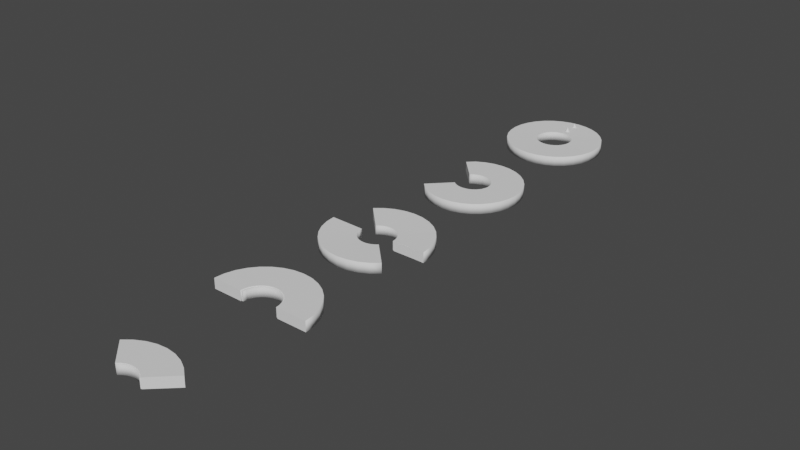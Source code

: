 # Source: Game_Objects.blend  (saved by Blender 3.2.14; exported with 4.5.12 LTS)
import bpy
from mathutils import Matrix  # noqa: F401  (used for matrix-valued properties, if any)

bpy.ops.wm.read_factory_settings(use_empty=True)
scene = bpy.context.scene
scene.name = 'Scene'

# ---- collections
col_collection = bpy.data.collections.new('Collection'); scene.collection.children.link(col_collection)

# ---- world
world_world = bpy.data.worlds.new('World'); scene.world = world_world
world_world.use_nodes = True; world_world.node_tree.nodes.clear()
_N = world_world.node_tree.nodes; _L = world_world.node_tree.links
n0 = _N.new('ShaderNodeOutputWorld'); n0.name = 'World Output'; n0.location = (300, 300)
n1 = _N.new('ShaderNodeBackground'); n1.name = 'Background'; n1.location = (10, 300)
n1.inputs[0].default_value = (0.05088, 0.05088, 0.05088, 1.0)
_L.new(n1.outputs[0], n0.inputs[0])
n0.is_active_output = True
world_world.color = (0.05088, 0.05088, 0.05088)
world_world.use_sun_shadow = False
world_world.sun_shadow_jitter_overblur = 0.0

# ---- meshes
me_cone_001 = bpy.data.meshes.new('Cone.001')
me_cone_001.from_pydata([(-1.151e-07, 4.674, -0.001046), (0.1951, 4.655, -0.001046), (0.3827, 4.598, -0.001046), (0.5556, 4.505, -0.001046), (0.7071, 4.381, -0.001046), (0.8315, 4.229, -0.001046), (0.9239, 4.056, -0.001046), (0.9808, 3.869, -0.001046), (1.0, 3.674, -0.001046), (0.9808, 3.479, -0.001046), (0.9239, 3.291, -0.001046), (0.8315, 3.118, -0.001046), (0.7071, 2.967, -0.001046), (0.5556, 2.842, -0.001046), (0.3827, 2.75, -0.001046), (0.1951, 2.693, -0.001046), (-4.41e-07, 2.674, -0.001046), (-0.1951, 2.693, -0.001046), (-0.3827, 2.75, -0.001046), (-0.5556, 2.842, -0.001046), (-0.7071, 2.967, -0.001046), (-0.8315, 3.118, -0.001046), (-0.9239, 3.291, -0.001046), (-0.9808, 3.479, -0.001046), (-1.0, 3.674, -0.001046), (-0.9808, 3.869, -0.001046), (-0.9239, 4.056, -0.001046), (-0.8315, 4.229, -0.001046), (-0.7071, 4.381, -0.001046), (-0.5556, 4.505, -0.001046), (-0.3827, 4.598, -0.001046), (-0.1951, 4.655, -0.001046), (-1.151e-07, 3.674, 1.999)], [], [(0, 32, 1), (1, 32, 2), (2, 32, 3), (3, 32, 4), (4, 32, 5), (5, 32, 6), (6, 32, 7), (7, 32, 8), (8, 32, 9), (9, 32, 10), (10, 32, 11), (11, 32, 12), (12, 32, 13), (13, 32, 14), (14, 32, 15), (15, 32, 16), (16, 32, 17), (17, 32, 18), (18, 32, 19), (19, 32, 20), (20, 32, 21), (21, 32, 22), (22, 32, 23), (23, 32, 24), (24, 32, 25), (25, 32, 26), (26, 32, 27), (27, 32, 28), (28, 32, 29), (29, 32, 30), (0, 1, 2, 3, 4, 5, 6, 7, 8, 9, 10, 11, 12, 13, 14, 15, 16, 17, 18, 19, 20, 21, 22, 23, 24, 25, 26, 27, 28, 29, 30, 31), (30, 32, 31), (31, 32, 0)])
_uv = me_cone_001.uv_layers.new(name='UVMap')
_uv.uv.foreach_set('vector', [0.25, 0.49, 0.25, 0.25, 0.2968, 0.4854, 0.2968, 0.4854, 0.25, 0.25, 0.3418, 0.4717, 0.3418, 0.4717, 0.25, 0.25, 0.3833, 0.4496, 0.3833, 0.4496, 0.25, 0.25, 0.4197, 0.4197, 0.4197, 0.4197, 0.25, 0.25, 0.4496, 0.3833, 0.4496, 0.3833, 0.25, 0.25, 0.4717, 0.3418, 0.4717, 0.3418, 0.25, 0.25, 0.4854, 0.2968, 0.4854, 0.2968, 0.25, 0.25, 0.49, 0.25, 0.49, 0.25, 0.25, 0.25, 0.4854, 0.2032, 0.4854, 0.2032, 0.25, 0.25, 0.4717, 0.1582, 0.4717, 0.1582, 0.25, 0.25, 0.4496, 0.1167, 0.4496, 0.1167, 0.25, 0.25, 0.4197, 0.08029, 0.4197, 0.08029, 0.25, 0.25, 0.3833, 0.05045, 0.3833, 0.05045, 0.25, 0.25, 0.3418, 0.02827, 0.3418, 0.02827, 0.25, 0.25, 0.2968, 0.01461, 0.2968, 0.01461, 0.25, 0.25, 0.25, 0.01, 0.25, 0.01, 0.25, 0.25, 0.2032, 0.01461, 0.2032, 0.01461, 0.25, 0.25, 0.1582, 0.02827, 0.1582, 0.02827, 0.25, 0.25, 0.1167, 0.05045, 0.1167, 0.05045, 0.25, 0.25, 0.08029, 0.08029, 0.08029, 0.08029, 0.25, 0.25, 0.05045, 0.1167, 0.05045, 0.1167, 0.25, 0.25, 0.02827, 0.1582, 0.02827, 0.1582, 0.25, 0.25, 0.01461, 0.2032, 0.01461, 0.2032, 0.25, 0.25, 0.01, 0.25, 0.01, 0.25, 0.25, 0.25, 0.01461, 0.2968, 0.01461, 0.2968, 0.25, 0.25, 0.02827, 0.3418, 0.02827, 0.3418, 0.25, 0.25, 0.05045, 0.3833, 0.05045, 0.3833, 0.25, 0.25, 0.08029, 0.4197, 0.08029, 0.4197, 0.25, 0.25, 0.1167, 0.4496, 0.1167, 0.4496, 0.25, 0.25, 0.1582, 0.4717, 0.75, 0.49, 0.7968, 0.4854, 0.8418, 0.4717, 0.8833, 0.4496, 0.9197, 0.4197, 0.9496, 0.3833, 0.9717, 0.3418, 0.9854, 0.2968, 0.99, 0.25, 0.9854, 0.2032, 0.9717, 0.1582, 0.9496, 0.1167, 0.9197, 0.08029, 0.8833, 0.05045, 0.8418, 0.02827, 0.7968, 0.01461, 0.75, 0.01, 0.7032, 0.01461, 0.6582, 0.02827, 0.6167, 0.05045, 0.5803, 0.08029, 0.5504, 0.1167, 0.5283, 0.1582, 0.5146, 0.2032, 0.51, 0.25, 0.5146, 0.2968, 0.5283, 0.3418, 0.5504, 0.3833, 0.5803, 0.4197, 0.6167, 0.4496, 0.6582, 0.4717, 0.7032, 0.4854, 0.1582, 0.4717, 0.25, 0.25, 0.2032, 0.4854, 0.2032, 0.4854, 0.25, 0.25, 0.25, 0.49])
me_cone_001.use_remesh_fix_poles = True
me_cone_001.use_remesh_preserve_attributes = False
me_cone_001.use_mirror_vertex_groups = False
me_cone_001.update()
me_cone = bpy.data.meshes.new('Cone')
me_cone.from_pydata([(-1.151e-07, 6.674, -0.001046), (0.1951, 6.655, -0.001046), (0.3827, 6.598, -0.001046), (0.5556, 6.505, -0.001046), (0.7071, 6.381, -0.001046), (0.8315, 6.229, -0.001046), (0.9239, 6.056, -0.001046), (0.9808, 5.869, -0.001046), (1.0, 5.674, -0.001046), (0.9808, 5.479, -0.001046), (0.9239, 5.291, -0.001046), (0.8315, 5.118, -0.001046), (0.7071, 4.967, -0.001046), (0.5556, 4.842, -0.001046), (0.3827, 4.75, -0.001046), (0.1951, 4.693, -0.001046), (-4.41e-07, 4.674, -0.001046), (-0.1951, 4.693, -0.001046), (-0.3827, 4.75, -0.001046), (-0.5556, 4.842, -0.001046), (-0.7071, 4.967, -0.001046), (-0.8315, 5.118, -0.001046), (-0.9239, 5.291, -0.001046), (-0.9808, 5.479, -0.001046), (-1.0, 5.674, -0.001046), (-0.9808, 5.869, -0.001046), (-0.9239, 6.056, -0.001046), (-0.8315, 6.229, -0.001046), (-0.7071, 6.381, -0.001046), (-0.5556, 6.505, -0.001046), (-0.3827, 6.598, -0.001046), (-0.1951, 6.655, -0.001046), (-1.151e-07, 5.674, 1.999)], [], [(0, 32, 1), (1, 32, 2), (2, 32, 3), (3, 32, 4), (4, 32, 5), (5, 32, 6), (6, 32, 7), (7, 32, 8), (8, 32, 9), (9, 32, 10), (10, 32, 11), (11, 32, 12), (12, 32, 13), (13, 32, 14), (14, 32, 15), (15, 32, 16), (16, 32, 17), (17, 32, 18), (18, 32, 19), (19, 32, 20), (20, 32, 21), (21, 32, 22), (22, 32, 23), (23, 32, 24), (24, 32, 25), (25, 32, 26), (26, 32, 27), (27, 32, 28), (28, 32, 29), (29, 32, 30), (0, 1, 2, 3, 4, 5, 6, 7, 8, 9, 10, 11, 12, 13, 14, 15, 16, 17, 18, 19, 20, 21, 22, 23, 24, 25, 26, 27, 28, 29, 30, 31), (30, 32, 31), (31, 32, 0)])
_uv = me_cone.uv_layers.new(name='UVMap')
_uv.uv.foreach_set('vector', [0.25, 0.49, 0.25, 0.25, 0.2968, 0.4854, 0.2968, 0.4854, 0.25, 0.25, 0.3418, 0.4717, 0.3418, 0.4717, 0.25, 0.25, 0.3833, 0.4496, 0.3833, 0.4496, 0.25, 0.25, 0.4197, 0.4197, 0.4197, 0.4197, 0.25, 0.25, 0.4496, 0.3833, 0.4496, 0.3833, 0.25, 0.25, 0.4717, 0.3418, 0.4717, 0.3418, 0.25, 0.25, 0.4854, 0.2968, 0.4854, 0.2968, 0.25, 0.25, 0.49, 0.25, 0.49, 0.25, 0.25, 0.25, 0.4854, 0.2032, 0.4854, 0.2032, 0.25, 0.25, 0.4717, 0.1582, 0.4717, 0.1582, 0.25, 0.25, 0.4496, 0.1167, 0.4496, 0.1167, 0.25, 0.25, 0.4197, 0.08029, 0.4197, 0.08029, 0.25, 0.25, 0.3833, 0.05045, 0.3833, 0.05045, 0.25, 0.25, 0.3418, 0.02827, 0.3418, 0.02827, 0.25, 0.25, 0.2968, 0.01461, 0.2968, 0.01461, 0.25, 0.25, 0.25, 0.01, 0.25, 0.01, 0.25, 0.25, 0.2032, 0.01461, 0.2032, 0.01461, 0.25, 0.25, 0.1582, 0.02827, 0.1582, 0.02827, 0.25, 0.25, 0.1167, 0.05045, 0.1167, 0.05045, 0.25, 0.25, 0.08029, 0.08029, 0.08029, 0.08029, 0.25, 0.25, 0.05045, 0.1167, 0.05045, 0.1167, 0.25, 0.25, 0.02827, 0.1582, 0.02827, 0.1582, 0.25, 0.25, 0.01461, 0.2032, 0.01461, 0.2032, 0.25, 0.25, 0.01, 0.25, 0.01, 0.25, 0.25, 0.25, 0.01461, 0.2968, 0.01461, 0.2968, 0.25, 0.25, 0.02827, 0.3418, 0.02827, 0.3418, 0.25, 0.25, 0.05045, 0.3833, 0.05045, 0.3833, 0.25, 0.25, 0.08029, 0.4197, 0.08029, 0.4197, 0.25, 0.25, 0.1167, 0.4496, 0.1167, 0.4496, 0.25, 0.25, 0.1582, 0.4717, 0.75, 0.49, 0.7968, 0.4854, 0.8418, 0.4717, 0.8833, 0.4496, 0.9197, 0.4197, 0.9496, 0.3833, 0.9717, 0.3418, 0.9854, 0.2968, 0.99, 0.25, 0.9854, 0.2032, 0.9717, 0.1582, 0.9496, 0.1167, 0.9197, 0.08029, 0.8833, 0.05045, 0.8418, 0.02827, 0.7968, 0.01461, 0.75, 0.01, 0.7032, 0.01461, 0.6582, 0.02827, 0.6167, 0.05045, 0.5803, 0.08029, 0.5504, 0.1167, 0.5283, 0.1582, 0.5146, 0.2032, 0.51, 0.25, 0.5146, 0.2968, 0.5283, 0.3418, 0.5504, 0.3833, 0.5803, 0.4197, 0.6167, 0.4496, 0.6582, 0.4717, 0.7032, 0.4854, 0.1582, 0.4717, 0.25, 0.25, 0.2032, 0.4854, 0.2032, 0.4854, 0.25, 0.25, 0.25, 0.49])
me_cone.use_remesh_fix_poles = True
me_cone.use_remesh_preserve_attributes = False
me_cone.use_mirror_vertex_groups = False
me_cone.update()
me_circle_002 = bpy.data.meshes.new('Circle.002')
me_circle_002.from_pydata([(0.2821, 0.2834, 0.2), (-0.003188, 0.3997, 0.2), (0.1951, 0.9808, 0.2), (0.3827, 0.9239, 0.2), (0.5556, 0.8315, 0.2), (0.7071, 0.7071, 0.2), (0.8315, 0.5556, 0.2), (0.9239, 0.3827, 0.2), (0.9808, 0.1951, 0.2), (1.0, 9.537e-07, 0.2), (0.9808, -0.1951, 0.2), (0.9239, -0.3827, 0.2), (0.8315, -0.5556, 0.2), (0.7071, -0.7071, 0.2), (0.5556, -0.8315, 0.2), (0.3827, -0.9239, 0.2), (0.1951, -0.9808, 0.2), (3.258e-07, -1.0, 0.2), (-0.1951, -0.9808, 0.2), (-0.3827, -0.9239, 0.2), (-0.5556, -0.8315, 0.2), (-0.7087, 0.7051, 0.0), (-0.7071, -0.7071, 0.2028), (-0.7071, 0.7071, 0.2), (-0.5556, 0.8315, 0.2), (-0.3827, 0.9239, 0.2), (-0.1951, 0.9808, 0.2), (0.0, 1.0, 0.2), (0.1951, 0.9808, 0.0), (0.3827, 0.9239, 0.0), (0.5556, 0.8315, 0.0), (0.7071, 0.7071, 0.0), (0.8315, 0.5556, 0.0), (0.9239, 0.3827, 0.0), (0.9808, 0.1951, 0.0), (1.0, 9.656e-07, 0.0), (0.9808, -0.1951, 0.0), (0.9239, -0.3827, 0.0), (0.8315, -0.5556, 0.0), (0.7071, -0.7071, 0.0), (0.5556, -0.8315, 0.0), (0.3827, -0.9239, 0.0), (0.1951, -0.9808, 0.0), (3.258e-07, -1.0, 0.0), (-0.1951, -0.9808, 0.0), (-0.3827, -0.9239, 0.0), (-0.5556, -0.8315, 0.0), (-0.7071, -0.7071, 0.0), (-0.5556, 0.8315, 0.0), (-0.3827, 0.9239, 0.0), (-0.1951, 0.9808, 0.0), (0.0, 1.0, 0.0), (0.07804, 0.3923, 0.2), (0.1531, 0.3696, 0.2), (0.2222, 0.3326, 0.2), (0.3326, 0.2222, 0.2), (0.3696, 0.1531, 0.2), (0.3923, 0.07804, 0.2), (0.4, 3.874e-07, 0.2), (0.3923, -0.07804, 0.2), (0.3696, -0.1531, 0.2), (0.3326, -0.2222, 0.2), (0.2828, -0.2828, 0.2), (0.2222, -0.3326, 0.2), (0.1531, -0.3696, 0.2), (0.07804, -0.3923, 0.2), (1.303e-07, -0.4, 0.2), (-0.07804, -0.3923, 0.2), (-0.1531, -0.3696, 0.2), (-0.2222, -0.3326, 0.2), (-0.2828, 0.2828, 0.2), (-0.2222, 0.3326, 0.2), (-0.1531, 0.3696, 0.2), (-0.07804, 0.3923, 0.2), (0.07804, 0.3923, 0.0), (0.1531, 0.3696, 0.0), (0.2222, 0.3326, 0.0), (0.2828, 0.2828, 0.0), (0.3326, 0.2222, 0.0), (0.3696, 0.1531, 0.0), (0.3923, 0.07804, 0.0), (0.4, 3.862e-07, 0.0), (0.3923, -0.07804, 0.0), (0.3696, -0.1531, 0.0), (0.3326, -0.2222, 0.0), (0.2828, -0.2828, 0.0), (0.2222, -0.3326, 0.0), (0.1531, -0.3696, 0.0), (0.07804, -0.3923, 0.0), (1.303e-07, -0.4, 0.0), (-0.07804, -0.3923, 0.0), (-0.1531, -0.3696, 0.0), (-0.2222, -0.3326, 0.0), (-0.2828, 0.2828, 0.0), (-0.2222, 0.3326, 0.0), (-0.1531, 0.3696, 0.0), (-0.07804, 0.3923, 0.0), (0.0, 0.4, 0.0), (-0.2779, -0.2874, 0.2), (-0.2779, -0.2874, 0.0)], [], [(38, 12, 13, 39), (39, 13, 14, 40), (40, 14, 15, 41), (51, 27, 2, 28), (41, 15, 16, 42), (28, 2, 3, 29), (21, 23, 24, 48), (42, 16, 17, 43), (29, 3, 4, 30), (48, 24, 25, 49), (43, 17, 18, 44), (30, 4, 5, 31), (49, 25, 26, 50), (44, 18, 19, 45), (31, 5, 6, 32), (50, 26, 27, 51), (45, 19, 20, 46), (32, 6, 7, 33), (33, 7, 8, 34), (34, 8, 9, 35), (35, 9, 10, 36), (36, 10, 11, 37), (37, 11, 12, 38), (70, 23, 21, 93), (70, 71, 72, 73, 1, 27, 26, 25, 24, 23), (71, 70, 93, 94), (72, 71, 94, 95), (73, 72, 95, 96), (5, 4, 3, 2, 27, 1, 52, 53, 54, 0), (0, 55, 56, 57, 58, 9, 8, 7, 6, 5), (13, 12, 11, 10, 9, 58, 59, 60, 61, 62), (62, 63, 64, 65, 66, 17, 16, 15, 14, 13), (1, 73, 96, 97), (74, 52, 1, 97), (75, 53, 52, 74), (76, 54, 53, 75), (76, 77, 0, 54), (78, 55, 0, 77), (79, 56, 55, 78), (80, 57, 56, 79), (81, 58, 57, 80), (82, 59, 58, 81), (83, 60, 59, 82), (84, 61, 60, 83), (85, 62, 61, 84), (86, 63, 62, 85), (87, 64, 63, 86), (88, 65, 64, 87), (89, 66, 65, 88), (22, 47, 46, 20), (67, 66, 89, 90), (91, 68, 67, 90), (91, 92, 69, 68), (69, 92, 99, 98), (47, 22, 98, 99), (66, 67, 68, 69, 98, 22, 20, 19, 18, 17), (44, 45, 46, 47, 99, 92, 91, 90, 89, 43), (40, 41, 42, 43, 89, 88, 87, 86, 85, 39), (81, 35, 36, 37, 38, 39, 85, 84, 83, 82), (81, 80, 79, 78, 77, 31, 32, 33, 34, 35), (28, 29, 30, 31, 77, 76, 75, 74, 97, 51), (93, 21, 48, 49, 50, 51, 97, 96, 95, 94)])
me_circle_002.polygons.foreach_set('use_smooth', [1, 1, 1, 1, 1, 1, 1, 1, 1, 1, 1, 1, 1, 1, 1, 1, 1, 1, 1, 1, 1, 1, 1, 0, 0, 1, 1, 1, 0, 0, 0, 0, 1, 1, 1, 1, 1, 1, 1, 1, 1, 1, 1, 1, 1, 1, 1, 1, 1, 1, 1, 1, 1, 1, 0, 0, 0, 0, 0, 0, 0, 0])
_uv = me_circle_002.uv_layers.new(name='UVMap')
_uv.uv.foreach_set('vector', [0.0, 0.0, 0.0, 0.0, 0.0, 0.0, 0.0, 0.0, 0.0, 0.0, 0.0, 0.0, 0.0, 0.0, 0.0, 0.0, 0.0, 0.0, 0.0, 0.0, 0.0, 0.0, 0.0, 0.0, 0.0, 0.0, 0.0, 0.0, 0.0, 0.0, 0.0, 0.0, 0.0, 0.0, 0.0, 0.0, 0.0, 0.0, 0.0, 0.0, 0.0, 0.0, 0.0, 0.0, 0.0, 0.0, 0.0, 0.0, 0.0, 0.0, 0.0, 0.0, 0.0, 0.0, 0.0, 0.0, 0.0, 0.0, 0.0, 0.0, 0.0, 0.0, 0.0, 0.0, 0.0, 0.0, 0.0, 0.0, 0.0, 0.0, 0.0, 0.0, 0.0, 0.0, 0.0, 0.0, 0.0, 0.0, 0.0, 0.0, 0.0, 0.0, 0.0, 0.0, 0.0, 0.0, 0.0, 0.0, 0.0, 0.0, 0.0, 0.0, 0.0, 0.0, 0.0, 0.0, 0.0, 0.0, 0.0, 0.0, 0.0, 0.0, 0.0, 0.0, 0.0, 0.0, 0.0, 0.0, 0.0, 0.0, 0.0, 0.0, 0.0, 0.0, 0.0, 0.0, 0.0, 0.0, 0.0, 0.0, 0.0, 0.0, 0.0, 0.0, 0.0, 0.0, 0.0, 0.0, 0.0, 0.0, 0.0, 0.0, 0.0, 0.0, 0.0, 0.0, 0.0, 0.0, 0.0, 0.0, 0.0, 0.0, 0.0, 0.0, 0.0, 0.0, 0.0, 0.0, 0.0, 0.0, 0.0, 0.0, 0.0, 0.0, 0.0, 0.0, 0.0, 0.0, 0.0, 0.0, 0.0, 0.0, 0.0, 0.0, 0.0, 0.0, 0.0, 0.0, 0.0, 0.0, 0.0, 0.0, 0.0, 0.0, 0.0, 0.0, 0.0, 0.0, 0.0, 0.0, 0.0, 0.0, 0.0, 0.0, 0.0, 0.0, 0.0, 0.0, 0.0, 0.0, 0.0, 0.0, 0.0, 0.0, 0.0, 0.0, 0.0, 0.0, 0.0, 0.0, 0.0, 0.0, 0.0, 0.0, 0.0, 0.0, 0.0, 0.0, 0.0, 0.0, 0.0, 0.0, 0.0, 0.0, 0.0, 0.0, 0.0, 0.0, 0.0, 0.0, 0.0, 0.0, 0.0, 0.0, 0.0, 0.0, 0.0, 0.0, 0.0, 0.0, 0.0, 0.0, 0.0, 0.0, 0.0, 0.0, 0.0, 0.0, 0.0, 0.0, 0.0, 0.0, 0.0, 0.0, 0.0, 0.0, 0.0, 0.0, 0.0, 0.0, 0.0, 0.0, 0.0, 0.0, 0.0, 0.0, 0.0, 0.0, 0.0, 0.0, 0.0, 0.0, 0.0, 0.0, 0.0, 0.0, 0.0, 0.0, 0.0, 0.0, 0.0, 0.0, 0.0, 0.0, 0.0, 0.0, 0.0, 0.0, 0.0, 0.0, 0.0, 0.0, 0.0, 0.0, 0.0, 0.0, 0.0, 0.0, 0.0, 0.0, 0.0, 0.0, 0.0, 0.0, 0.0, 0.0, 0.0, 0.0, 0.0, 0.0, 0.0, 0.0, 0.0, 0.0, 0.0, 0.0, 0.0, 0.0, 0.0, 0.0, 0.0, 0.0, 0.0, 0.0, 0.0, 0.0, 0.0, 0.0, 0.0, 0.0, 0.0, 0.0, 0.0, 0.0, 0.0, 0.0, 0.0, 0.0, 0.0, 0.0, 0.0, 0.0, 0.0, 0.0, 0.0, 0.0, 0.0, 0.0, 0.0, 0.0, 0.0, 0.0, 0.0, 0.0, 0.0, 0.0, 0.0, 0.0, 0.0, 0.0, 0.0, 0.0, 0.0, 0.0, 0.0, 0.0, 0.0, 0.0, 0.0, 0.0, 0.0, 0.0, 0.0, 0.0, 0.0, 0.0, 0.0, 0.0, 0.0, 0.0, 0.0, 0.0, 0.0, 0.0, 0.0, 0.0, 0.0, 0.0, 0.0, 0.0, 0.0, 0.0, 0.0, 0.0, 0.0, 0.0, 0.0, 0.0, 0.0, 0.0, 0.0, 0.0, 0.0, 0.0, 0.0, 0.0, 0.0, 0.0, 0.0, 0.0, 0.0, 0.0, 0.0, 0.0, 0.0, 0.0, 0.0, 0.0, 0.0, 0.0, 0.0, 0.0, 0.0, 0.0, 0.0, 0.0, 0.0, 0.0, 0.0, 0.0, 0.0, 0.0, 0.0, 0.0, 0.0, 0.0, 0.0, 0.0, 0.0, 0.0, 0.0, 0.0, 0.0, 0.0, 0.0, 0.0, 0.0, 0.0, 0.0, 0.0, 0.0, 0.0, 0.0, 0.0, 0.0, 0.0, 0.0, 0.0, 0.0, 0.0, 0.0, 0.0, 0.0, 0.0, 0.0, 0.0, 0.0, 0.0, 0.0, 0.0, 0.0, 0.0, 0.0, 0.0, 0.0, 0.0, 0.0, 0.0, 0.0, 0.0, 0.0, 0.0, 0.0, 0.0, 0.0, 0.0, 0.0, 0.0, 0.0, 0.0, 0.0, 0.0, 0.0, 0.0, 0.0, 0.0, 0.0, 0.0, 0.0, 0.0, 0.0, 0.0, 0.0, 0.0, 0.0, 0.0, 0.0, 0.0, 0.0, 0.0, 0.0, 0.0, 0.0, 0.0, 0.0, 0.0, 0.0, 0.0, 0.0, 0.0, 0.0, 0.0, 0.0, 0.0, 0.0, 0.0, 0.0, 0.0, 0.0, 0.0, 0.0, 0.0, 0.0, 0.0, 0.0, 0.0, 0.0, 0.0, 0.0, 0.0, 0.0, 0.0, 0.0, 0.0, 0.0, 0.0, 0.0, 0.0, 0.0, 0.0, 0.0, 0.0, 0.0, 0.0, 0.0, 0.0, 0.0, 0.0, 0.0, 0.0, 0.0, 0.0, 0.0, 0.0, 0.0, 0.0, 0.0, 0.0, 0.0, 0.0, 0.0, 0.0, 0.0, 0.0, 0.0, 0.0, 0.0, 0.0, 0.0, 0.0, 0.0, 0.0, 0.0, 0.0, 0.0, 0.0, 0.0, 0.0, 0.0, 0.0, 0.0, 0.0, 0.0, 0.0, 0.0, 0.0, 0.0, 0.0, 0.0, 0.0, 0.0, 0.0, 0.0, 0.0, 0.0, 0.0, 0.0, 0.0, 0.0, 0.0, 0.0, 0.0, 0.0, 0.0, 0.0, 0.0, 0.0, 0.0, 0.0, 0.0, 0.0, 0.0, 0.0, 0.0, 0.0, 0.0, 0.0, 0.0, 0.0, 0.0, 0.0, 0.0, 0.0, 0.0, 0.0, 0.0, 0.0, 0.0, 0.0, 0.0, 0.0, 0.0, 0.0, 0.0, 0.0, 0.0, 0.0, 0.0, 0.0, 0.0])
me_circle_002.use_remesh_fix_poles = True
me_circle_002.use_remesh_preserve_attributes = False
me_circle_002.use_mirror_vertex_groups = False
me_circle_002.update()
me_circle_004 = bpy.data.meshes.new('Circle.004')
me_circle_004.from_pydata([(0.0, 0.4, 0.0), (-0.07804, 0.3923, 0.0), (-0.1531, 0.3696, 0.0), (-0.2222, 0.3326, 0.0), (-0.2828, 0.2828, 0.0), (-0.3326, 0.2222, 0.0), (-0.3696, 0.1531, 0.0), (-0.3923, 0.07804, 0.0), (-0.4, 3.02e-08, 0.0), (0.4, 3.862e-07, 0.0), (0.3923, 0.07804, 0.0), (0.3696, 0.1531, 0.0), (0.3326, 0.2222, 0.0), (0.2828, 0.2828, 0.0), (0.2222, 0.3326, 0.0), (0.1531, 0.3696, 0.0), (0.07804, 0.3923, 0.0), (0.0, 0.4, 0.2), (-0.07804, 0.3923, 0.2), (-0.1531, 0.3696, 0.2), (-0.2222, 0.3326, 0.2), (-0.2828, 0.2828, 0.2), (-0.3326, 0.2222, 0.2), (-0.3696, 0.1531, 0.2), (-0.3923, 0.07804, 0.2), (-0.4, 2.98e-08, 0.2), (0.4, 3.874e-07, 0.2), (0.3923, 0.07804, 0.2), (0.3696, 0.1531, 0.2), (0.3326, 0.2222, 0.2), (0.2828, 0.2828, 0.2), (0.2222, 0.3326, 0.2), (0.1531, 0.3696, 0.2), (0.07804, 0.3923, 0.2), (0.0, 1.0, 0.0), (-0.1951, 0.9808, 0.0), (-0.3827, 0.9239, 0.0), (-0.5556, 0.8315, 0.0), (-0.7071, 0.7071, 0.0), (-0.8315, 0.5556, 0.0), (-0.9239, 0.3827, 0.0), (-0.9808, 0.1951, 0.0), (-1.0, 7.55e-08, 0.0), (1.0, 9.656e-07, 0.0), (0.9808, 0.1951, 0.0), (0.9239, 0.3827, 0.0), (0.8315, 0.5556, 0.0), (0.7071, 0.7071, 0.0), (0.5556, 0.8315, 0.0), (0.3827, 0.9239, 0.0), (0.1951, 0.9808, 0.0), (0.0, 1.0, 0.2), (-0.1951, 0.9808, 0.2), (-0.3827, 0.9239, 0.2), (-0.5556, 0.8315, 0.2), (-0.7071, 0.7071, 0.2), (-0.8315, 0.5556, 0.2), (-0.9239, 0.3827, 0.2), (-0.9808, 0.1951, 0.2), (-1.0, 8.941e-08, 0.2), (1.0, 9.537e-07, 0.2), (0.9808, 0.1951, 0.2), (0.9239, 0.3827, 0.2), (0.8315, 0.5556, 0.2), (0.7071, 0.7071, 0.2), (0.5556, 0.8315, 0.2), (0.3827, 0.9239, 0.2), (0.1951, 0.9808, 0.2), (-0.0085, 0.3992, 0.2), (0.2814, 0.284, 0.2)], [], [(8, 7, 24, 25), (10, 9, 26, 27), (11, 10, 27, 28), (12, 11, 28, 29), (1, 0, 17, 68, 18), (13, 12, 29, 30), (2, 1, 18, 19), (14, 13, 30, 69, 31), (3, 2, 19, 20), (15, 14, 31, 32), (4, 3, 20, 21), (16, 15, 32, 33), (5, 4, 21, 22), (0, 16, 33, 17), (6, 5, 22, 23), (7, 6, 23, 24), (42, 59, 58, 41), (44, 61, 60, 43), (45, 62, 61, 44), (46, 63, 62, 45), (35, 52, 51, 34), (47, 64, 63, 46), (36, 53, 52, 35), (48, 65, 64, 47), (37, 54, 53, 36), (49, 66, 65, 48), (38, 55, 54, 37), (50, 67, 66, 49), (39, 56, 55, 38), (34, 51, 67, 50), (40, 57, 56, 39), (41, 58, 57, 40), (35, 34, 50, 49, 48, 47, 46, 45, 44, 43, 9, 10, 11, 12, 13, 14, 15, 16, 0, 1, 2, 3, 4, 5, 6, 7, 8, 42, 41, 40, 39, 38, 37, 36), (52, 53, 54, 55, 21, 20, 19, 18, 68, 51), (68, 17, 33, 32, 31, 69, 64, 65, 66, 67, 51), (69, 30, 29, 28, 27, 26, 60, 61, 62, 63, 64), (55, 56, 57, 58, 59, 25, 24, 23, 22, 21), (8, 25, 59, 42), (9, 43, 60, 26)])
me_circle_004.polygons.foreach_set('use_smooth', [1, 1, 1, 1, 1, 1, 1, 1, 1, 1, 1, 1, 1, 1, 1, 1, 1, 1, 1, 1, 1, 1, 1, 1, 1, 1, 1, 1, 1, 1, 1, 1, 0, 0, 0, 0, 0, 0, 0])
_uv = me_circle_004.uv_layers.new(name='UVMap')
_uv.uv.foreach_set('vector', [0.0, 0.0, 0.0, 0.0, 0.0, 0.0, 0.0, 0.0, 0.0, 0.0, 0.0, 0.0, 0.0, 0.0, 0.0, 0.0, 0.0, 0.0, 0.0, 0.0, 0.0, 0.0, 0.0, 0.0, 0.0, 0.0, 0.0, 0.0, 0.0, 0.0, 0.0, 0.0, 0.0, 0.0, 0.0, 0.0, 0.0, 0.0, 0.0, 0.0, 0.0, 0.0, 0.0, 0.0, 0.0, 0.0, 0.0, 0.0, 0.0, 0.0, 0.0, 0.0, 0.0, 0.0, 0.0, 0.0, 0.0, 0.0, 0.0, 0.0, 0.0, 0.0, 0.0, 0.0, 0.0, 0.0, 0.0, 0.0, 0.0, 0.0, 0.0, 0.0, 0.0, 0.0, 0.0, 0.0, 0.0, 0.0, 0.0, 0.0, 0.0, 0.0, 0.0, 0.0, 0.0, 0.0, 0.0, 0.0, 0.0, 0.0, 0.0, 0.0, 0.0, 0.0, 0.0, 0.0, 0.0, 0.0, 0.0, 0.0, 0.0, 0.0, 0.0, 0.0, 0.0, 0.0, 0.0, 0.0, 0.0, 0.0, 0.0, 0.0, 0.0, 0.0, 0.0, 0.0, 0.0, 0.0, 0.0, 0.0, 0.0, 0.0, 0.0, 0.0, 0.0, 0.0, 0.0, 0.0, 0.0, 0.0, 0.0, 0.0, 0.0, 0.0, 0.0, 0.0, 0.0, 0.0, 0.0, 0.0, 0.0, 0.0, 0.0, 0.0, 0.0, 0.0, 0.0, 0.0, 0.0, 0.0, 0.0, 0.0, 0.0, 0.0, 0.0, 0.0, 0.0, 0.0, 0.0, 0.0, 0.0, 0.0, 0.0, 0.0, 0.0, 0.0, 0.0, 0.0, 0.0, 0.0, 0.0, 0.0, 0.0, 0.0, 0.0, 0.0, 0.0, 0.0, 0.0, 0.0, 0.0, 0.0, 0.0, 0.0, 0.0, 0.0, 0.0, 0.0, 0.0, 0.0, 0.0, 0.0, 0.0, 0.0, 0.0, 0.0, 0.0, 0.0, 0.0, 0.0, 0.0, 0.0, 0.0, 0.0, 0.0, 0.0, 0.0, 0.0, 0.0, 0.0, 0.0, 0.0, 0.0, 0.0, 0.0, 0.0, 0.0, 0.0, 0.0, 0.0, 0.0, 0.0, 0.0, 0.0, 0.0, 0.0, 0.0, 0.0, 0.0, 0.0, 0.0, 0.0, 0.0, 0.0, 0.0, 0.0, 0.0, 0.0, 0.0, 0.0, 0.0, 0.0, 0.0, 0.0, 0.0, 0.0, 0.0, 0.0, 0.0, 0.0, 0.0, 0.0, 0.0, 0.0, 0.0, 0.0, 0.0, 0.0, 0.0, 0.0, 0.0, 0.0, 0.0, 0.0, 0.0, 0.0, 0.0, 0.0, 0.0, 0.0, 0.0, 0.0, 0.0, 0.0, 0.0, 0.0, 0.0, 0.0, 0.0, 0.0, 0.0, 0.0, 0.0, 0.0, 0.0, 0.0, 0.0, 0.0, 0.0, 0.0, 0.0, 0.0, 0.0, 0.0, 0.0, 0.0, 0.0, 0.0, 0.0, 0.0, 0.0, 0.0, 0.0, 0.0, 0.0, 0.0, 0.0, 0.0, 0.0, 0.0, 0.0, 0.0, 0.0, 0.0, 0.0, 0.0, 0.0, 0.0, 0.0, 0.0, 0.0, 0.0, 0.0, 0.0, 0.0, 0.0, 0.0, 0.0, 0.0, 0.0, 0.0, 0.0, 0.0, 0.0, 0.0, 0.0, 0.0, 0.0, 0.0, 0.0, 0.0, 0.0, 0.0, 0.0, 0.0, 0.0, 0.0, 0.0, 0.0, 0.0, 0.0, 0.0, 0.0, 0.0, 0.0, 0.0, 0.0, 0.0, 0.0, 0.0, 0.0, 0.0, 0.0, 0.0, 0.0, 0.0, 0.0, 0.0, 0.0, 0.0, 0.0, 0.0, 0.0, 0.0, 0.0, 0.0, 0.0, 0.0, 0.0, 0.0, 0.0, 0.0, 0.0, 0.0, 0.0, 0.0, 0.0, 0.0, 0.0, 0.0, 0.0, 0.0, 0.0, 0.0, 0.0, 0.0, 0.0, 0.0, 0.0, 0.0, 0.0, 0.0, 0.0, 0.0, 0.0, 0.0, 0.0, 0.0, 0.0, 0.0, 0.0, 0.0, 0.0, 0.0, 0.0, 0.0, 0.0, 0.0, 0.0, 0.0, 0.0, 0.0, 0.0, 0.0, 0.0, 0.0, 0.0, 0.0])
me_circle_004.use_remesh_fix_poles = True
me_circle_004.use_remesh_preserve_attributes = False
me_circle_004.use_mirror_vertex_groups = False
me_circle_004.update()
me_circle_005 = bpy.data.meshes.new('Circle.005')
me_circle_005.from_pydata([(0.0, 0.4, 0.0), (-0.07804, 0.3923, 0.0), (-0.1531, 0.3696, 0.0), (-0.2222, 0.3326, 0.0), (-0.2828, 0.2828, 0.0), (0.2828, 0.2828, 0.0), (0.2222, 0.3326, 0.0), (0.1531, 0.3696, 0.0), (0.07804, 0.3923, 0.0), (0.0, 0.4, 0.2), (-0.07804, 0.3923, 0.2), (-0.1531, 0.3696, 0.2), (-0.2222, 0.3326, 0.2), (-0.2828, 0.2828, 0.2), (0.2828, 0.2828, 0.2), (0.2222, 0.3326, 0.2), (0.1531, 0.3696, 0.2), (0.07804, 0.3923, 0.2), (0.0, 1.0, 0.0), (-0.1951, 0.9808, 0.0), (-0.3827, 0.9239, 0.0), (-0.5556, 0.8315, 0.0), (-0.7071, 0.7071, 0.0), (0.7071, 0.7071, 0.0), (0.5556, 0.8315, 0.0), (0.3827, 0.9239, 0.0), (0.1951, 0.9808, 0.0), (0.0, 1.0, 0.2), (-0.1951, 0.9808, 0.2), (-0.3827, 0.9239, 0.2), (-0.5556, 0.8315, 0.2), (-0.7071, 0.7071, 0.2), (0.7071, 0.7071, 0.2), (0.5556, 0.8315, 0.2), (0.3827, 0.9239, 0.2), (0.1951, 0.9808, 0.2), (-0.0085, 0.3992, 0.2), (0.2814, 0.284, 0.2)], [], [(1, 0, 9, 36, 10), (2, 1, 10, 11), (6, 5, 14, 37, 15), (3, 2, 11, 12), (7, 6, 15, 16), (4, 3, 12, 13), (8, 7, 16, 17), (0, 8, 17, 9), (23, 32, 37, 5), (19, 28, 27, 18), (20, 29, 28, 19), (24, 33, 32, 23), (21, 30, 29, 20), (25, 34, 33, 24), (22, 31, 30, 21), (26, 35, 34, 25), (18, 27, 35, 26), (19, 18, 26, 25, 24, 23, 5, 6, 7, 8, 0, 1, 2, 3, 4, 22, 21, 20), (28, 29, 30, 31, 13, 12, 11, 10, 36, 27), (36, 9, 17, 16, 15, 37, 32, 33, 34, 35, 27), (4, 13, 31, 22)])
me_circle_005.polygons.foreach_set('use_smooth', [1, 1, 1, 1, 1, 1, 1, 1, 0, 1, 1, 1, 1, 1, 1, 1, 1, 0, 0, 0, 0])
_uv = me_circle_005.uv_layers.new(name='UVMap')
_uv.uv.foreach_set('vector', [0.0, 0.0, 0.0, 0.0, 0.0, 0.0, 0.0, 0.0, 0.0, 0.0, 0.0, 0.0, 0.0, 0.0, 0.0, 0.0, 0.0, 0.0, 0.0, 0.0, 0.0, 0.0, 0.0, 0.0, 0.0, 0.0, 0.0, 0.0, 0.0, 0.0, 0.0, 0.0, 0.0, 0.0, 0.0, 0.0, 0.0, 0.0, 0.0, 0.0, 0.0, 0.0, 0.0, 0.0, 0.0, 0.0, 0.0, 0.0, 0.0, 0.0, 0.0, 0.0, 0.0, 0.0, 0.0, 0.0, 0.0, 0.0, 0.0, 0.0, 0.0, 0.0, 0.0, 0.0, 0.0, 0.0, 0.0, 0.0, 0.0, 0.0, 0.0, 0.0, 0.0, 0.0, 0.0, 0.0, 0.0, 0.0, 0.0, 0.0, 0.0, 0.0, 0.0, 0.0, 0.0, 0.0, 0.0, 0.0, 0.0, 0.0, 0.0, 0.0, 0.0, 0.0, 0.0, 0.0, 0.0, 0.0, 0.0, 0.0, 0.0, 0.0, 0.0, 0.0, 0.0, 0.0, 0.0, 0.0, 0.0, 0.0, 0.0, 0.0, 0.0, 0.0, 0.0, 0.0, 0.0, 0.0, 0.0, 0.0, 0.0, 0.0, 0.0, 0.0, 0.0, 0.0, 0.0, 0.0, 0.0, 0.0, 0.0, 0.0, 0.0, 0.0, 0.0, 0.0, 0.0, 0.0, 0.0, 0.0, 0.0, 0.0, 0.0, 0.0, 0.0, 0.0, 0.0, 0.0, 0.0, 0.0, 0.0, 0.0, 0.0, 0.0, 0.0, 0.0, 0.0, 0.0, 0.0, 0.0, 0.0, 0.0, 0.0, 0.0, 0.0, 0.0, 0.0, 0.0, 0.0, 0.0, 0.0, 0.0, 0.0, 0.0, 0.0, 0.0, 0.0, 0.0, 0.0, 0.0, 0.0, 0.0, 0.0, 0.0, 0.0, 0.0, 0.0, 0.0, 0.0, 0.0, 0.0, 0.0, 0.0, 0.0, 0.0, 0.0, 0.0, 0.0, 0.0, 0.0, 0.0, 0.0, 0.0, 0.0, 0.0, 0.0, 0.0, 0.0, 0.0, 0.0, 0.0, 0.0, 0.0, 0.0, 0.0, 0.0, 0.0, 0.0, 0.0, 0.0, 0.0, 0.0, 0.0, 0.0, 0.0, 0.0])
me_circle_005.use_remesh_fix_poles = True
me_circle_005.use_remesh_preserve_attributes = False
me_circle_005.use_mirror_vertex_groups = False
me_circle_005.update()
me_circle = bpy.data.meshes.new('Circle')
me_circle.from_pydata([(0.0, 0.4, 0.0), (-0.07804, 0.3923, 0.0), (-0.1531, 0.3696, 0.0), (-0.2222, 0.3326, 0.0), (-0.2828, 0.2828, 0.0), (-0.3326, 0.2222, 0.0), (-0.3696, 0.1531, 0.0), (-0.3923, 0.07804, 0.0), (-0.4, 3.02e-08, 0.0), (-0.3923, -0.07804, 0.0), (-0.3696, -0.1531, 0.0), (-0.3326, -0.2222, 0.0), (-0.2828, -0.2828, 0.0), (-0.2222, -0.3326, 0.0), (-0.1531, -0.3696, 0.0), (-0.07804, -0.3923, 0.0), (1.303e-07, -0.4, 0.0), (0.07804, -0.3923, 0.0), (0.1531, -0.3696, 0.0), (0.2222, -0.3326, 0.0), (0.2828, -0.2828, 0.0), (0.3326, -0.2222, 0.0), (0.3696, -0.1531, 0.0), (0.3923, -0.07804, 0.0), (0.4, 3.862e-07, 0.0), (0.3923, 0.07804, 0.0), (0.3696, 0.1531, 0.0), (0.3326, 0.2222, 0.0), (0.2828, 0.2828, 0.0), (0.2222, 0.3326, 0.0), (0.1531, 0.3696, 0.0), (0.07804, 0.3923, 0.0), (0.0, 0.4, 0.2), (-0.07804, 0.3923, 0.2), (-0.1531, 0.3696, 0.2), (-0.2222, 0.3326, 0.2), (-0.2828, 0.2828, 0.2), (-0.3326, 0.2222, 0.2), (-0.3696, 0.1531, 0.2), (-0.3923, 0.07804, 0.2), (-0.4, 2.98e-08, 0.2), (-0.3923, -0.07804, 0.2), (-0.3696, -0.1531, 0.2), (-0.3326, -0.2222, 0.2), (-0.2828, -0.2828, 0.2), (-0.2222, -0.3326, 0.2), (-0.1531, -0.3696, 0.2), (-0.07804, -0.3923, 0.2), (1.303e-07, -0.4, 0.2), (0.07804, -0.3923, 0.2), (0.1531, -0.3696, 0.2), (0.2222, -0.3326, 0.2), (0.2828, -0.2828, 0.2), (0.3326, -0.2222, 0.2), (0.3696, -0.1531, 0.2), (0.3923, -0.07804, 0.2), (0.4, 3.874e-07, 0.2), (0.3923, 0.07804, 0.2), (0.3696, 0.1531, 0.2), (0.3326, 0.2222, 0.2), (0.2828, 0.2828, 0.2), (0.2222, 0.3326, 0.2), (0.1531, 0.3696, 0.2), (0.07804, 0.3923, 0.2), (0.0, 1.0, 0.0), (-0.1951, 0.9808, 0.0), (-0.3827, 0.9239, 0.0), (-0.5556, 0.8315, 0.0), (-0.7071, 0.7071, 0.0), (-0.8315, 0.5556, 0.0), (-0.9239, 0.3827, 0.0), (-0.9808, 0.1951, 0.0), (-1.0, 7.55e-08, 0.0), (-0.9808, -0.1951, 0.0), (-0.9239, -0.3827, 0.0), (-0.8315, -0.5556, 0.0), (-0.7071, -0.7071, 0.0), (-0.5556, -0.8315, 0.0), (-0.3827, -0.9239, 0.0), (-0.1951, -0.9808, 0.0), (3.258e-07, -1.0, 0.0), (0.1951, -0.9808, 0.0), (0.3827, -0.9239, 0.0), (0.5556, -0.8315, 0.0), (0.7071, -0.7071, 0.0), (0.8315, -0.5556, 0.0), (0.9239, -0.3827, 0.0), (0.9808, -0.1951, 0.0), (1.0, 9.656e-07, 0.0), (0.9808, 0.1951, 0.0), (0.9239, 0.3827, 0.0), (0.8315, 0.5556, 0.0), (0.7071, 0.7071, 0.0), (0.5556, 0.8315, 0.0), (0.3827, 0.9239, 0.0), (0.1951, 0.9808, 0.0), (0.0, 1.0, 0.2), (-0.1951, 0.9808, 0.2), (-0.3827, 0.9239, 0.2), (-0.5556, 0.8315, 0.2), (-0.7071, 0.7071, 0.2), (-0.8315, 0.5556, 0.2), (-0.9239, 0.3827, 0.2), (-0.9808, 0.1951, 0.2), (-1.0, 8.941e-08, 0.2), (-0.9808, -0.1951, 0.2), (-0.9239, -0.3827, 0.2), (-0.8315, -0.5556, 0.2), (-0.7071, -0.7071, 0.2), (-0.5556, -0.8315, 0.2), (-0.3827, -0.9239, 0.2), (-0.1951, -0.9808, 0.2), (3.258e-07, -1.0, 0.2), (0.1951, -0.9808, 0.2), (0.3827, -0.9239, 0.2), (0.5556, -0.8315, 0.2), (0.7071, -0.7071, 0.2), (0.8315, -0.5556, 0.2), (0.9239, -0.3827, 0.2), (0.9808, -0.1951, 0.2), (1.0, 9.537e-07, 0.2), (0.9808, 0.1951, 0.2), (0.9239, 0.3827, 0.2), (0.8315, 0.5556, 0.2), (0.7071, 0.7071, 0.2), (0.5556, 0.8315, 0.2), (0.3827, 0.9239, 0.2), (0.1951, 0.9808, 0.2), (-0.0085, 0.3992, 0.2), (0.2814, 0.284, 0.2)], [], [(8, 7, 39, 40), (22, 21, 53, 54), (9, 8, 40, 41), (23, 22, 54, 55), (10, 9, 41, 42), (56, 24, 23, 55), (11, 10, 42, 43), (25, 24, 56, 57), (12, 11, 43, 44), (26, 25, 57, 58), (13, 12, 44, 45), (27, 26, 58, 59), (14, 13, 45, 46), (1, 0, 32, 128, 33), (28, 27, 59, 60), (15, 14, 46, 47), (2, 1, 33, 34), (29, 28, 60, 129, 61), (16, 15, 47, 48), (3, 2, 34, 35), (30, 29, 61, 62), (17, 16, 48, 49), (4, 3, 35, 36), (31, 30, 62, 63), (18, 17, 49, 50), (5, 4, 36, 37), (0, 31, 63, 32), (19, 18, 50, 51), (6, 5, 37, 38), (20, 19, 51, 52), (7, 6, 38, 39), (52, 53, 21, 20), (72, 104, 103, 71), (86, 118, 117, 85), (73, 105, 104, 72), (87, 119, 118, 86), (74, 106, 105, 73), (88, 120, 119, 87), (75, 107, 106, 74), (89, 121, 120, 88), (76, 108, 107, 75), (90, 122, 121, 89), (77, 109, 108, 76), (91, 123, 122, 90), (78, 110, 109, 77), (65, 97, 96, 64), (92, 124, 123, 91), (79, 111, 110, 78), (66, 98, 97, 65), (93, 125, 124, 92), (80, 112, 111, 79), (67, 99, 98, 66), (94, 126, 125, 93), (81, 113, 112, 80), (68, 100, 99, 67), (95, 127, 126, 94), (82, 114, 113, 81), (69, 101, 100, 68), (64, 96, 127, 95), (83, 115, 114, 82), (70, 102, 101, 69), (84, 116, 115, 83), (71, 103, 102, 70), (85, 117, 116, 84), (65, 64, 95, 94, 93, 92, 91, 90, 89, 88, 24, 25, 26, 27, 28, 29, 30, 31, 0, 1, 2, 3, 4, 5, 6, 7, 8, 72, 71, 70, 69, 68, 67, 66), (97, 98, 99, 100, 36, 35, 34, 33, 128, 96), (88, 87, 86, 85, 84, 83, 82, 81, 80, 79, 78, 77, 76, 75, 74, 73, 72, 8, 9, 10, 11, 12, 13, 14, 15, 16, 17, 18, 19, 20, 21, 22, 23, 24), (104, 105, 106, 107, 108, 44, 43, 42, 41, 40), (112, 113, 114, 115, 116, 52, 51, 50, 49, 48), (128, 32, 63, 62, 61, 129, 124, 125, 126, 127, 96), (116, 117, 118, 119, 120, 56, 55, 54, 53, 52), (129, 60, 59, 58, 57, 56, 120, 121, 122, 123, 124), (100, 101, 102, 103, 104, 40, 39, 38, 37, 36), (108, 109, 110, 111, 112, 48, 47, 46, 45, 44)])
me_circle.polygons.foreach_set('use_smooth', [1, 1, 1, 1, 1, 1, 1, 1, 1, 1, 1, 1, 1, 1, 1, 1, 1, 1, 1, 1, 1, 1, 1, 1, 1, 1, 1, 1, 1, 1, 1, 1, 1, 1, 1, 1, 1, 1, 1, 1, 1, 1, 1, 1, 1, 1, 1, 1, 1, 1, 1, 1, 1, 1, 1, 1, 1, 1, 1, 1, 1, 1, 1, 1, 1, 0, 1, 0, 0, 0, 0, 0, 0, 0])
_uv = me_circle.uv_layers.new(name='UVMap')
_uv.uv.foreach_set('vector', [0.0, 0.0, 0.0, 0.0, 0.0, 0.0, 0.0, 0.0, 0.0, 0.0, 0.0, 0.0, 0.0, 0.0, 0.0, 0.0, 0.0, 0.0, 0.0, 0.0, 0.0, 0.0, 0.0, 0.0, 0.0, 0.0, 0.0, 0.0, 0.0, 0.0, 0.0, 0.0, 0.0, 0.0, 0.0, 0.0, 0.0, 0.0, 0.0, 0.0, 0.0, 0.0, 0.0, 0.0, 0.0, 0.0, 0.0, 0.0, 0.0, 0.0, 0.0, 0.0, 0.0, 0.0, 0.0, 0.0, 0.0, 0.0, 0.0, 0.0, 0.0, 0.0, 0.0, 0.0, 0.0, 0.0, 0.0, 0.0, 0.0, 0.0, 0.0, 0.0, 0.0, 0.0, 0.0, 0.0, 0.0, 0.0, 0.0, 0.0, 0.0, 0.0, 0.0, 0.0, 0.0, 0.0, 0.0, 0.0, 0.0, 0.0, 0.0, 0.0, 0.0, 0.0, 0.0, 0.0, 0.0, 0.0, 0.0, 0.0, 0.0, 0.0, 0.0, 0.0, 0.0, 0.0, 0.0, 0.0, 0.0, 0.0, 0.0, 0.0, 0.0, 0.0, 0.0, 0.0, 0.0, 0.0, 0.0, 0.0, 0.0, 0.0, 0.0, 0.0, 0.0, 0.0, 0.0, 0.0, 0.0, 0.0, 0.0, 0.0, 0.0, 0.0, 0.0, 0.0, 0.0, 0.0, 0.0, 0.0, 0.0, 0.0, 0.0, 0.0, 0.0, 0.0, 0.0, 0.0, 0.0, 0.0, 0.0, 0.0, 0.0, 0.0, 0.0, 0.0, 0.0, 0.0, 0.0, 0.0, 0.0, 0.0, 0.0, 0.0, 0.0, 0.0, 0.0, 0.0, 0.0, 0.0, 0.0, 0.0, 0.0, 0.0, 0.0, 0.0, 0.0, 0.0, 0.0, 0.0, 0.0, 0.0, 0.0, 0.0, 0.0, 0.0, 0.0, 0.0, 0.0, 0.0, 0.0, 0.0, 0.0, 0.0, 0.0, 0.0, 0.0, 0.0, 0.0, 0.0, 0.0, 0.0, 0.0, 0.0, 0.0, 0.0, 0.0, 0.0, 0.0, 0.0, 0.0, 0.0, 0.0, 0.0, 0.0, 0.0, 0.0, 0.0, 0.0, 0.0, 0.0, 0.0, 0.0, 0.0, 0.0, 0.0, 0.0, 0.0, 0.0, 0.0, 0.0, 0.0, 0.0, 0.0, 0.0, 0.0, 0.0, 0.0, 0.0, 0.0, 0.0, 0.0, 0.0, 0.0, 0.0, 0.0, 0.0, 0.0, 0.0, 0.0, 0.0, 0.0, 0.0, 0.0, 0.0, 0.0, 0.0, 0.0, 0.0, 0.0, 0.0, 0.0, 0.0, 0.0, 0.0, 0.0, 0.0, 0.0, 0.0, 0.0, 0.0, 0.0, 0.0, 0.0, 0.0, 0.0, 0.0, 0.0, 0.0, 0.0, 0.0, 0.0, 0.0, 0.0, 0.0, 0.0, 0.0, 0.0, 0.0, 0.0, 0.0, 0.0, 0.0, 0.0, 0.0, 0.0, 0.0, 0.0, 0.0, 0.0, 0.0, 0.0, 0.0, 0.0, 0.0, 0.0, 0.0, 0.0, 0.0, 0.0, 0.0, 0.0, 0.0, 0.0, 0.0, 0.0, 0.0, 0.0, 0.0, 0.0, 0.0, 0.0, 0.0, 0.0, 0.0, 0.0, 0.0, 0.0, 0.0, 0.0, 0.0, 0.0, 0.0, 0.0, 0.0, 0.0, 0.0, 0.0, 0.0, 0.0, 0.0, 0.0, 0.0, 0.0, 0.0, 0.0, 0.0, 0.0, 0.0, 0.0, 0.0, 0.0, 0.0, 0.0, 0.0, 0.0, 0.0, 0.0, 0.0, 0.0, 0.0, 0.0, 0.0, 0.0, 0.0, 0.0, 0.0, 0.0, 0.0, 0.0, 0.0, 0.0, 0.0, 0.0, 0.0, 0.0, 0.0, 0.0, 0.0, 0.0, 0.0, 0.0, 0.0, 0.0, 0.0, 0.0, 0.0, 0.0, 0.0, 0.0, 0.0, 0.0, 0.0, 0.0, 0.0, 0.0, 0.0, 0.0, 0.0, 0.0, 0.0, 0.0, 0.0, 0.0, 0.0, 0.0, 0.0, 0.0, 0.0, 0.0, 0.0, 0.0, 0.0, 0.0, 0.0, 0.0, 0.0, 0.0, 0.0, 0.0, 0.0, 0.0, 0.0, 0.0, 0.0, 0.0, 0.0, 0.0, 0.0, 0.0, 0.0, 0.0, 0.0, 0.0, 0.0, 0.0, 0.0, 0.0, 0.0, 0.0, 0.0, 0.0, 0.0, 0.0, 0.0, 0.0, 0.0, 0.0, 0.0, 0.0, 0.0, 0.0, 0.0, 0.0, 0.0, 0.0, 0.0, 0.0, 0.0, 0.0, 0.0, 0.0, 0.0, 0.0, 0.0, 0.0, 0.0, 0.0, 0.0, 0.0, 0.0, 0.0, 0.0, 0.0, 0.0, 0.0, 0.0, 0.0, 0.0, 0.0, 0.0, 0.0, 0.0, 0.0, 0.0, 0.0, 0.0, 0.0, 0.0, 0.0, 0.0, 0.0, 0.0, 0.0, 0.0, 0.0, 0.0, 0.0, 0.0, 0.0, 0.0, 0.0, 0.0, 0.0, 0.0, 0.0, 0.0, 0.0, 0.0, 0.0, 0.0, 0.0, 0.0, 0.0, 0.0, 0.0, 0.0, 0.0, 0.0, 0.0, 0.0, 0.0, 0.0, 0.0, 0.0, 0.0, 0.0, 0.0, 0.0, 0.0, 0.0, 0.0, 0.0, 0.0, 0.0, 0.0, 0.0, 0.0, 0.0, 0.0, 0.0, 0.0, 0.0, 0.0, 0.0, 0.0, 0.0, 0.0, 0.0, 0.0, 0.0, 0.0, 0.0, 0.0, 0.0, 0.0, 0.0, 0.0, 0.0, 0.0, 0.0, 0.0, 0.0, 0.0, 0.0, 0.0, 0.0, 0.0, 0.0, 0.0, 0.0, 0.0, 0.0, 0.0, 0.0, 0.0, 0.0, 0.0, 0.0, 0.0, 0.0, 0.0, 0.0, 0.0, 0.0, 0.0, 0.0, 0.0, 0.0, 0.0, 0.0, 0.0, 0.0, 0.0, 0.0, 0.0, 0.0, 0.0, 0.0, 0.0, 0.0, 0.0, 0.0, 0.0, 0.0, 0.0, 0.0, 0.0, 0.0, 0.0, 0.0, 0.0, 0.0, 0.0, 0.0, 0.0, 0.0, 0.0, 0.0, 0.0, 0.0, 0.0, 0.0, 0.0, 0.0, 0.0, 0.0, 0.0, 0.0, 0.0, 0.0, 0.0, 0.0, 0.0, 0.0, 0.0, 0.0, 0.0, 0.0, 0.0, 0.0, 0.0, 0.0, 0.0, 0.0, 0.0, 0.0, 0.0, 0.0, 0.0, 0.0, 0.0, 0.0, 0.0, 0.0, 0.0, 0.0, 0.0, 0.0, 0.0, 0.0, 0.0, 0.0, 0.0, 0.0, 0.0, 0.0, 0.0, 0.0, 0.0, 0.0, 0.0, 0.0, 0.0, 0.0, 0.0, 0.0, 0.0, 0.0, 0.0, 0.0, 0.0, 0.0, 0.0, 0.0, 0.0, 0.0, 0.0, 0.0, 0.0, 0.0, 0.0, 0.0, 0.0, 0.0, 0.0, 0.0, 0.0, 0.0, 0.0, 0.0, 0.0, 0.0, 0.0, 0.0, 0.0, 0.0, 0.0, 0.0, 0.0, 0.0, 0.0, 0.0, 0.0, 0.0, 0.0, 0.0, 0.0, 0.0, 0.0, 0.0, 0.0, 0.0, 0.0, 0.0, 0.0, 0.0, 0.0, 0.0, 0.0, 0.0, 0.0, 0.0, 0.0, 0.0, 0.0, 0.0, 0.0, 0.0, 0.0, 0.0, 0.0, 0.0, 0.0, 0.0, 0.0, 0.0, 0.0, 0.0, 0.0, 0.0, 0.0, 0.0, 0.0, 0.0, 0.0, 0.0, 0.0, 0.0, 0.0, 0.0, 0.0, 0.0, 0.0, 0.0, 0.0, 0.0, 0.0, 0.0, 0.0, 0.0, 0.0, 0.0, 0.0, 0.0, 0.0, 0.0, 0.0, 0.0, 0.0, 0.0, 0.0, 0.0, 0.0, 0.0, 0.0, 0.0, 0.0, 0.0, 0.0, 0.0, 0.0, 0.0, 0.0, 0.0, 0.0, 0.0, 0.0, 0.0, 0.0, 0.0, 0.0, 0.0, 0.0, 0.0, 0.0, 0.0, 0.0, 0.0, 0.0, 0.0, 0.0, 0.0, 0.0, 0.0, 0.0])
me_circle.use_remesh_fix_poles = True
me_circle.use_remesh_preserve_attributes = False
me_circle.use_mirror_vertex_groups = False
me_circle.update()
me_circle_003 = bpy.data.meshes.new('Circle.003')
me_circle_003.from_pydata([(0.0, 0.4, 0.0), (-0.07804, 0.3923, 0.0), (-0.1531, 0.3696, 0.0), (-0.2222, 0.3326, 0.0), (-0.2828, 0.2828, 0.0), (-0.4, 3.02e-08, 0.0), (-0.3923, -0.07804, 0.0), (-0.3696, -0.1531, 0.0), (-0.3326, -0.2222, 0.0), (-0.2828, -0.2828, 0.0), (-0.2222, -0.3326, 0.0), (-0.1531, -0.3696, 0.0), (-0.07804, -0.3923, 0.0), (1.303e-07, -0.4, 0.0), (0.07804, -0.3923, 0.0), (0.1531, -0.3696, 0.0), (0.2222, -0.3326, 0.0), (0.2828, -0.2828, 0.0), (0.4, 3.862e-07, 0.0), (0.3923, 0.07804, 0.0), (0.3696, 0.1531, 0.0), (0.3326, 0.2222, 0.0), (0.2828, 0.2828, 0.0), (0.2222, 0.3326, 0.0), (0.1531, 0.3696, 0.0), (0.07804, 0.3923, 0.0), (0.0, 0.4, 0.2), (-0.07804, 0.3923, 0.2), (-0.1531, 0.3696, 0.2), (-0.2222, 0.3326, 0.2), (-0.2828, 0.2828, 0.2), (-0.4, 2.98e-08, 0.2), (-0.3923, -0.07804, 0.2), (-0.3696, -0.1531, 0.2), (-0.3326, -0.2222, 0.2), (-0.2828, -0.2828, 0.2), (-0.2222, -0.3326, 0.2), (-0.1531, -0.3696, 0.2), (-0.07804, -0.3923, 0.2), (1.303e-07, -0.4, 0.2), (0.07804, -0.3923, 0.2), (0.1531, -0.3696, 0.2), (0.2222, -0.3326, 0.2), (0.2828, -0.2828, 0.2), (0.4, 3.874e-07, 0.2), (0.3923, 0.07804, 0.2), (0.3696, 0.1531, 0.2), (0.3326, 0.2222, 0.2), (0.2828, 0.2828, 0.2), (0.2222, 0.3326, 0.2), (0.1531, 0.3696, 0.2), (0.07804, 0.3923, 0.2), (0.0, 1.0, 0.0), (-0.1951, 0.9808, 0.0), (-0.3827, 0.9239, 0.0), (-0.5556, 0.8315, 0.0), (-0.7071, 0.7071, 0.0), (-1.0, 7.55e-08, 0.0), (-0.9808, -0.1951, 0.0), (-0.9239, -0.3827, 0.0), (-0.8315, -0.5556, 0.0), (-0.7071, -0.7071, 0.0), (-0.5556, -0.8315, 0.0), (-0.3827, -0.9239, 0.0), (-0.1951, -0.9808, 0.0), (3.258e-07, -1.0, 0.0), (0.1951, -0.9808, 0.0), (0.3827, -0.9239, 0.0), (0.5556, -0.8315, 0.0), (0.7071, -0.7071, 0.0), (1.0, 9.656e-07, 0.0), (0.9808, 0.1951, 0.0), (0.9239, 0.3827, 0.0), (0.8315, 0.5556, 0.0), (0.7071, 0.7071, 0.0), (0.5556, 0.8315, 0.0), (0.3827, 0.9239, 0.0), (0.1951, 0.9808, 0.0), (0.0, 1.0, 0.2), (-0.1951, 0.9808, 0.2), (-0.3827, 0.9239, 0.2), (-0.5556, 0.8315, 0.2), (-0.7071, 0.7071, 0.2), (-1.0, 8.941e-08, 0.2), (-0.9808, -0.1951, 0.2), (-0.9239, -0.3827, 0.2), (-0.8315, -0.5556, 0.2), (-0.7071, -0.7071, 0.2), (-0.5556, -0.8315, 0.2), (-0.3827, -0.9239, 0.2), (-0.1951, -0.9808, 0.2), (3.258e-07, -1.0, 0.2), (0.1951, -0.9808, 0.2), (0.3827, -0.9239, 0.2), (0.5556, -0.8315, 0.2), (0.7071, -0.7071, 0.2), (1.0, 9.537e-07, 0.2), (0.9808, 0.1951, 0.2), (0.9239, 0.3827, 0.2), (0.8315, 0.5556, 0.2), (0.7071, 0.7071, 0.2), (0.5556, 0.8315, 0.2), (0.3827, 0.9239, 0.2), (0.1951, 0.9808, 0.2), (-0.0085, 0.3992, 0.2), (0.2814, 0.284, 0.2)], [], [(18, 70, 96, 44), (6, 5, 31, 32), (7, 6, 32, 33), (8, 7, 33, 34), (19, 18, 44, 45), (9, 8, 34, 35), (20, 19, 45, 46), (10, 9, 35, 36), (21, 20, 46, 47), (11, 10, 36, 37), (1, 0, 26, 104, 27), (22, 21, 47, 48), (12, 11, 37, 38), (2, 1, 27, 28), (23, 22, 48, 105, 49), (13, 12, 38, 39), (3, 2, 28, 29), (24, 23, 49, 50), (14, 13, 39, 40), (4, 3, 29, 30), (25, 24, 50, 51), (15, 14, 40, 41), (17, 43, 95, 69), (0, 25, 51, 26), (16, 15, 41, 42), (4, 30, 82, 56), (17, 16, 42, 43), (5, 57, 83, 31), (58, 84, 83, 57), (59, 85, 84, 58), (60, 86, 85, 59), (71, 97, 96, 70), (61, 87, 86, 60), (72, 98, 97, 71), (62, 88, 87, 61), (73, 99, 98, 72), (63, 89, 88, 62), (53, 79, 78, 52), (74, 100, 99, 73), (64, 90, 89, 63), (54, 80, 79, 53), (75, 101, 100, 74), (65, 91, 90, 64), (55, 81, 80, 54), (76, 102, 101, 75), (66, 92, 91, 65), (56, 82, 81, 55), (77, 103, 102, 76), (67, 93, 92, 66), (52, 78, 103, 77), (68, 94, 93, 67), (69, 95, 94, 68), (53, 52, 77, 76, 75, 74, 73, 72, 71, 70, 18, 19, 20, 21, 22, 23, 24, 25, 0, 1, 2, 3, 4, 56, 55, 54), (79, 80, 81, 82, 30, 29, 28, 27, 104, 78), (83, 84, 85, 86, 87, 35, 34, 33, 32, 31), (91, 92, 93, 94, 95, 43, 42, 41, 40, 39), (104, 26, 51, 50, 49, 105, 100, 101, 102, 103, 78), (69, 68, 67, 66, 65, 64, 63, 62, 61, 60, 59, 58, 57, 5, 6, 7, 8, 9, 10, 11, 12, 13, 14, 15, 16, 17), (105, 48, 47, 46, 45, 44, 96, 97, 98, 99, 100), (87, 88, 89, 90, 91, 39, 38, 37, 36, 35)])
me_circle_003.polygons.foreach_set('use_smooth', [0, 1, 1, 1, 1, 1, 1, 1, 1, 1, 1, 1, 1, 1, 1, 1, 1, 1, 1, 1, 1, 1, 0, 1, 1, 0, 1, 0, 1, 1, 1, 1, 1, 1, 1, 1, 1, 1, 1, 1, 1, 1, 1, 1, 1, 1, 1, 1, 1, 1, 1, 1, 0, 0, 0, 0, 0, 0, 0, 0])
_uv = me_circle_003.uv_layers.new(name='UVMap')
_uv.uv.foreach_set('vector', [0.0, 0.0, 0.0, 0.0, 0.0, 0.0, 0.0, 0.0, 0.0, 0.0, 0.0, 0.0, 0.0, 0.0, 0.0, 0.0, 0.0, 0.0, 0.0, 0.0, 0.0, 0.0, 0.0, 0.0, 0.0, 0.0, 0.0, 0.0, 0.0, 0.0, 0.0, 0.0, 0.0, 0.0, 0.0, 0.0, 0.0, 0.0, 0.0, 0.0, 0.0, 0.0, 0.0, 0.0, 0.0, 0.0, 0.0, 0.0, 0.0, 0.0, 0.0, 0.0, 0.0, 0.0, 0.0, 0.0, 0.0, 0.0, 0.0, 0.0, 0.0, 0.0, 0.0, 0.0, 0.0, 0.0, 0.0, 0.0, 0.0, 0.0, 0.0, 0.0, 0.0, 0.0, 0.0, 0.0, 0.0, 0.0, 0.0, 0.0, 0.0, 0.0, 0.0, 0.0, 0.0, 0.0, 0.0, 0.0, 0.0, 0.0, 0.0, 0.0, 0.0, 0.0, 0.0, 0.0, 0.0, 0.0, 0.0, 0.0, 0.0, 0.0, 0.0, 0.0, 0.0, 0.0, 0.0, 0.0, 0.0, 0.0, 0.0, 0.0, 0.0, 0.0, 0.0, 0.0, 0.0, 0.0, 0.0, 0.0, 0.0, 0.0, 0.0, 0.0, 0.0, 0.0, 0.0, 0.0, 0.0, 0.0, 0.0, 0.0, 0.0, 0.0, 0.0, 0.0, 0.0, 0.0, 0.0, 0.0, 0.0, 0.0, 0.0, 0.0, 0.0, 0.0, 0.0, 0.0, 0.0, 0.0, 0.0, 0.0, 0.0, 0.0, 0.0, 0.0, 0.0, 0.0, 0.0, 0.0, 0.0, 0.0, 0.0, 0.0, 0.0, 0.0, 0.0, 0.0, 0.0, 0.0, 0.0, 0.0, 0.0, 0.0, 0.0, 0.0, 0.0, 0.0, 0.0, 0.0, 0.0, 0.0, 0.0, 0.0, 0.0, 0.0, 0.0, 0.0, 0.0, 0.0, 0.0, 0.0, 0.0, 0.0, 0.0, 0.0, 0.0, 0.0, 0.0, 0.0, 0.0, 0.0, 0.0, 0.0, 0.0, 0.0, 0.0, 0.0, 0.0, 0.0, 0.0, 0.0, 0.0, 0.0, 0.0, 0.0, 0.0, 0.0, 0.0, 0.0, 0.0, 0.0, 0.0, 0.0, 0.0, 0.0, 0.0, 0.0, 0.0, 0.0, 0.0, 0.0, 0.0, 0.0, 0.0, 0.0, 0.0, 0.0, 0.0, 0.0, 0.0, 0.0, 0.0, 0.0, 0.0, 0.0, 0.0, 0.0, 0.0, 0.0, 0.0, 0.0, 0.0, 0.0, 0.0, 0.0, 0.0, 0.0, 0.0, 0.0, 0.0, 0.0, 0.0, 0.0, 0.0, 0.0, 0.0, 0.0, 0.0, 0.0, 0.0, 0.0, 0.0, 0.0, 0.0, 0.0, 0.0, 0.0, 0.0, 0.0, 0.0, 0.0, 0.0, 0.0, 0.0, 0.0, 0.0, 0.0, 0.0, 0.0, 0.0, 0.0, 0.0, 0.0, 0.0, 0.0, 0.0, 0.0, 0.0, 0.0, 0.0, 0.0, 0.0, 0.0, 0.0, 0.0, 0.0, 0.0, 0.0, 0.0, 0.0, 0.0, 0.0, 0.0, 0.0, 0.0, 0.0, 0.0, 0.0, 0.0, 0.0, 0.0, 0.0, 0.0, 0.0, 0.0, 0.0, 0.0, 0.0, 0.0, 0.0, 0.0, 0.0, 0.0, 0.0, 0.0, 0.0, 0.0, 0.0, 0.0, 0.0, 0.0, 0.0, 0.0, 0.0, 0.0, 0.0, 0.0, 0.0, 0.0, 0.0, 0.0, 0.0, 0.0, 0.0, 0.0, 0.0, 0.0, 0.0, 0.0, 0.0, 0.0, 0.0, 0.0, 0.0, 0.0, 0.0, 0.0, 0.0, 0.0, 0.0, 0.0, 0.0, 0.0, 0.0, 0.0, 0.0, 0.0, 0.0, 0.0, 0.0, 0.0, 0.0, 0.0, 0.0, 0.0, 0.0, 0.0, 0.0, 0.0, 0.0, 0.0, 0.0, 0.0, 0.0, 0.0, 0.0, 0.0, 0.0, 0.0, 0.0, 0.0, 0.0, 0.0, 0.0, 0.0, 0.0, 0.0, 0.0, 0.0, 0.0, 0.0, 0.0, 0.0, 0.0, 0.0, 0.0, 0.0, 0.0, 0.0, 0.0, 0.0, 0.0, 0.0, 0.0, 0.0, 0.0, 0.0, 0.0, 0.0, 0.0, 0.0, 0.0, 0.0, 0.0, 0.0, 0.0, 0.0, 0.0, 0.0, 0.0, 0.0, 0.0, 0.0, 0.0, 0.0, 0.0, 0.0, 0.0, 0.0, 0.0, 0.0, 0.0, 0.0, 0.0, 0.0, 0.0, 0.0, 0.0, 0.0, 0.0, 0.0, 0.0, 0.0, 0.0, 0.0, 0.0, 0.0, 0.0, 0.0, 0.0, 0.0, 0.0, 0.0, 0.0, 0.0, 0.0, 0.0, 0.0, 0.0, 0.0, 0.0, 0.0, 0.0, 0.0, 0.0, 0.0, 0.0, 0.0, 0.0, 0.0, 0.0, 0.0, 0.0, 0.0, 0.0, 0.0, 0.0, 0.0, 0.0, 0.0, 0.0, 0.0, 0.0, 0.0, 0.0, 0.0, 0.0, 0.0, 0.0, 0.0, 0.0, 0.0, 0.0, 0.0, 0.0, 0.0, 0.0, 0.0, 0.0, 0.0, 0.0, 0.0, 0.0, 0.0, 0.0, 0.0, 0.0, 0.0, 0.0, 0.0, 0.0, 0.0, 0.0, 0.0, 0.0, 0.0, 0.0, 0.0, 0.0, 0.0, 0.0, 0.0, 0.0, 0.0, 0.0, 0.0, 0.0, 0.0, 0.0, 0.0, 0.0, 0.0, 0.0, 0.0, 0.0, 0.0, 0.0, 0.0, 0.0, 0.0, 0.0, 0.0, 0.0, 0.0, 0.0, 0.0, 0.0, 0.0, 0.0, 0.0, 0.0, 0.0, 0.0, 0.0, 0.0, 0.0, 0.0, 0.0, 0.0, 0.0, 0.0, 0.0, 0.0, 0.0, 0.0, 0.0, 0.0, 0.0, 0.0, 0.0, 0.0, 0.0, 0.0, 0.0, 0.0, 0.0, 0.0, 0.0, 0.0, 0.0, 0.0, 0.0, 0.0, 0.0, 0.0, 0.0, 0.0, 0.0, 0.0, 0.0, 0.0, 0.0, 0.0, 0.0, 0.0, 0.0, 0.0, 0.0, 0.0, 0.0, 0.0, 0.0, 0.0, 0.0, 0.0, 0.0, 0.0, 0.0, 0.0, 0.0, 0.0, 0.0, 0.0, 0.0, 0.0, 0.0, 0.0, 0.0, 0.0, 0.0, 0.0, 0.0, 0.0, 0.0, 0.0, 0.0, 0.0])
me_circle_003.use_remesh_fix_poles = True
me_circle_003.use_remesh_preserve_attributes = False
me_circle_003.use_mirror_vertex_groups = False
me_circle_003.update()
me_circle_001 = bpy.data.meshes.new('Circle.001')
me_circle_001.from_pydata([(0.0, 0.4, 0.0), (-0.07804, 0.3923, 0.0), (-0.1531, 0.3696, 0.0), (-0.2222, 0.3326, 0.0), (-0.2828, 0.2828, 0.0), (0.2828, 0.2828, 0.0), (0.2222, 0.3326, 0.0), (0.1531, 0.3696, 0.0), (0.07804, 0.3923, 0.0), (0.0, 0.4, 0.2), (-0.07804, 0.3923, 0.2), (-0.1531, 0.3696, 0.2), (-0.2222, 0.3326, 0.2), (-0.2828, 0.2828, 0.2), (0.2828, 0.2828, 0.2), (0.2222, 0.3326, 0.2), (0.1531, 0.3696, 0.2), (0.07804, 0.3923, 0.2), (1.167e-08, 1.003, -0.002121), (-0.1992, 0.983, -0.002121), (-0.3908, 0.9249, -0.002121), (-0.5674, 0.8305, -0.002121), (-0.7221, 0.7035, -0.002121), (0.7221, 0.7035, -0.002121), (0.5674, 0.8305, -0.002121), (0.3908, 0.9249, -0.002121), (0.1992, 0.983, -0.002121), (1.167e-08, 1.003, 0.2021), (-0.1992, 0.983, 0.2021), (-0.3908, 0.9249, 0.2021), (-0.5674, 0.8305, 0.2021), (-0.7221, 0.7035, 0.2021), (0.7221, 0.7035, 0.2021), (0.5674, 0.8305, 0.2021), (0.3908, 0.9249, 0.2021), (0.1992, 0.983, 0.2021), (-0.0085, 0.3992, 0.2), (0.2814, 0.284, 0.2)], [], [(1, 10, 36, 9, 0), (2, 11, 10, 1), (6, 15, 37, 14, 5), (3, 12, 11, 2), (7, 16, 15, 6), (4, 13, 12, 3), (8, 17, 16, 7), (0, 9, 17, 8), (23, 5, 37, 32), (19, 18, 27, 28), (20, 19, 28, 29), (24, 23, 32, 33), (21, 20, 29, 30), (25, 24, 33, 34), (22, 21, 30, 31), (26, 25, 34, 35), (18, 26, 35, 27), (19, 20, 21, 22, 4, 3, 2, 1, 0, 8, 7, 6, 5, 23, 24, 25, 26, 18), (28, 27, 36, 10, 11, 12, 13, 31, 30, 29), (36, 27, 35, 34, 33, 32, 37, 15, 16, 17, 9), (4, 22, 31, 13)])
me_circle_001.polygons.foreach_set('use_smooth', [1, 1, 1, 1, 1, 1, 1, 1, 0, 1, 1, 1, 1, 1, 1, 1, 1, 0, 0, 0, 0])
_uv = me_circle_001.uv_layers.new(name='UVMap')
_uv.uv.foreach_set('vector', [0.0, 0.0, 0.0, 0.0, 0.0, 0.0, 0.0, 0.0, 0.0, 0.0, 0.0, 0.0, 0.0, 0.0, 0.0, 0.0, 0.0, 0.0, 0.0, 0.0, 0.0, 0.0, 0.0, 0.0, 0.0, 0.0, 0.0, 0.0, 0.0, 0.0, 0.0, 0.0, 0.0, 0.0, 0.0, 0.0, 0.0, 0.0, 0.0, 0.0, 0.0, 0.0, 0.0, 0.0, 0.0, 0.0, 0.0, 0.0, 0.0, 0.0, 0.0, 0.0, 0.0, 0.0, 0.0, 0.0, 0.0, 0.0, 0.0, 0.0, 0.0, 0.0, 0.0, 0.0, 0.0, 0.0, 0.0, 0.0, 0.0, 0.0, 0.0, 0.0, 0.0, 0.0, 0.0, 0.0, 0.0, 0.0, 0.0, 0.0, 0.0, 0.0, 0.0, 0.0, 0.0, 0.0, 0.0, 0.0, 0.0, 0.0, 0.0, 0.0, 0.0, 0.0, 0.0, 0.0, 0.0, 0.0, 0.0, 0.0, 0.0, 0.0, 0.0, 0.0, 0.0, 0.0, 0.0, 0.0, 0.0, 0.0, 0.0, 0.0, 0.0, 0.0, 0.0, 0.0, 0.0, 0.0, 0.0, 0.0, 0.0, 0.0, 0.0, 0.0, 0.0, 0.0, 0.0, 0.0, 0.0, 0.0, 0.0, 0.0, 0.0, 0.0, 0.0, 0.0, 0.0, 0.0, 0.0, 0.0, 0.0, 0.0, 0.0, 0.0, 0.0, 0.0, 0.0, 0.0, 0.0, 0.0, 0.0, 0.0, 0.0, 0.0, 0.0, 0.0, 0.0, 0.0, 0.0, 0.0, 0.0, 0.0, 0.0, 0.0, 0.0, 0.0, 0.0, 0.0, 0.0, 0.0, 0.0, 0.0, 0.0, 0.0, 0.0, 0.0, 0.0, 0.0, 0.0, 0.0, 0.0, 0.0, 0.0, 0.0, 0.0, 0.0, 0.0, 0.0, 0.0, 0.0, 0.0, 0.0, 0.0, 0.0, 0.0, 0.0, 0.0, 0.0, 0.0, 0.0, 0.0, 0.0, 0.0, 0.0, 0.0, 0.0, 0.0, 0.0, 0.0, 0.0, 0.0, 0.0, 0.0, 0.0, 0.0, 0.0, 0.0, 0.0, 0.0, 0.0, 0.0, 0.0, 0.0, 0.0, 0.0, 0.0])
me_circle_001.use_remesh_fix_poles = True
me_circle_001.use_remesh_preserve_attributes = False
me_circle_001.use_mirror_vertex_groups = False
me_circle_001.update()
me_circle_006 = bpy.data.meshes.new('Circle.006')
me_circle_006.from_pydata([(0.0, 0.4, 0.0), (-0.07804, 0.3923, 0.0), (-0.1531, 0.3696, 0.0), (-0.2222, 0.3326, 0.0), (-0.2828, 0.2828, 0.0), (-0.3326, 0.2222, 0.0), (-0.3696, 0.1531, 0.0), (-0.3923, 0.07804, 0.0), (-0.4, 3.02e-08, 0.0), (0.4, 3.862e-07, 0.0), (0.3923, 0.07804, 0.0), (0.3696, 0.1531, 0.0), (0.3326, 0.2222, 0.0), (0.2828, 0.2828, 0.0), (0.2222, 0.3326, 0.0), (0.1531, 0.3696, 0.0), (0.07804, 0.3923, 0.0), (0.0, 0.4, 0.2), (-0.07804, 0.3923, 0.2), (-0.1531, 0.3696, 0.2), (-0.2222, 0.3326, 0.2), (-0.2828, 0.2828, 0.2), (-0.3326, 0.2222, 0.2), (-0.3696, 0.1531, 0.2), (-0.3923, 0.07804, 0.2), (-0.4, 2.98e-08, 0.2), (0.4, 3.874e-07, 0.2), (0.3923, 0.07804, 0.2), (0.3696, 0.1531, 0.2), (0.3326, 0.2222, 0.2), (0.2828, 0.2828, 0.2), (0.2222, 0.3326, 0.2), (0.1531, 0.3696, 0.2), (0.07804, 0.3923, 0.2), (0.0, 1.0, 0.0), (-0.1951, 0.9808, 0.0), (-0.3827, 0.9239, 0.0), (-0.5556, 0.8315, 0.0), (-0.7071, 0.7071, 0.0), (-0.8315, 0.5556, 0.0), (-0.9239, 0.3827, 0.0), (-0.9808, 0.1951, 0.0), (-1.0, 7.55e-08, 0.0), (1.0, 9.656e-07, 0.0), (0.9808, 0.1951, 0.0), (0.9239, 0.3827, 0.0), (0.8315, 0.5556, 0.0), (0.7071, 0.7071, 0.0), (0.5556, 0.8315, 0.0), (0.3827, 0.9239, 0.0), (0.1951, 0.9808, 0.0), (0.0, 1.0, 0.2), (-0.1951, 0.9808, 0.2), (-0.3827, 0.9239, 0.2), (-0.5556, 0.8315, 0.2), (-0.7071, 0.7071, 0.2), (-0.8315, 0.5556, 0.2), (-0.9239, 0.3827, 0.2), (-0.9808, 0.1951, 0.2), (-1.0, 8.941e-08, 0.2), (1.0, 9.537e-07, 0.2), (0.9808, 0.1951, 0.2), (0.9239, 0.3827, 0.2), (0.8315, 0.5556, 0.2), (0.7071, 0.7071, 0.2), (0.5556, 0.8315, 0.2), (0.3827, 0.9239, 0.2), (0.1951, 0.9808, 0.2), (-0.0085, 0.3992, 0.2), (0.2814, 0.284, 0.2)], [], [(8, 25, 24, 7), (10, 27, 26, 9), (11, 28, 27, 10), (12, 29, 28, 11), (1, 18, 68, 17, 0), (13, 30, 29, 12), (2, 19, 18, 1), (14, 31, 69, 30, 13), (3, 20, 19, 2), (15, 32, 31, 14), (4, 21, 20, 3), (16, 33, 32, 15), (5, 22, 21, 4), (0, 17, 33, 16), (6, 23, 22, 5), (7, 24, 23, 6), (42, 41, 58, 59), (44, 43, 60, 61), (45, 44, 61, 62), (46, 45, 62, 63), (35, 34, 51, 52), (47, 46, 63, 64), (36, 35, 52, 53), (48, 47, 64, 65), (37, 36, 53, 54), (49, 48, 65, 66), (38, 37, 54, 55), (50, 49, 66, 67), (39, 38, 55, 56), (34, 50, 67, 51), (40, 39, 56, 57), (41, 40, 57, 58), (35, 36, 37, 38, 39, 40, 41, 42, 8, 7, 6, 5, 4, 3, 2, 1, 0, 16, 15, 14, 13, 12, 11, 10, 9, 43, 44, 45, 46, 47, 48, 49, 50, 34), (52, 51, 68, 18, 19, 20, 21, 55, 54, 53), (68, 51, 67, 66, 65, 64, 69, 31, 32, 33, 17), (69, 64, 63, 62, 61, 60, 26, 27, 28, 29, 30), (55, 21, 22, 23, 24, 25, 59, 58, 57, 56), (8, 42, 59, 25), (9, 26, 60, 43)])
me_circle_006.polygons.foreach_set('use_smooth', [1, 1, 1, 1, 1, 1, 1, 1, 1, 1, 1, 1, 1, 1, 1, 1, 1, 1, 1, 1, 1, 1, 1, 1, 1, 1, 1, 1, 1, 1, 1, 1, 0, 0, 0, 0, 0, 0, 0])
_uv = me_circle_006.uv_layers.new(name='UVMap')
_uv.uv.foreach_set('vector', [0.0, 0.0, 0.0, 0.0, 0.0, 0.0, 0.0, 0.0, 0.0, 0.0, 0.0, 0.0, 0.0, 0.0, 0.0, 0.0, 0.0, 0.0, 0.0, 0.0, 0.0, 0.0, 0.0, 0.0, 0.0, 0.0, 0.0, 0.0, 0.0, 0.0, 0.0, 0.0, 0.0, 0.0, 0.0, 0.0, 0.0, 0.0, 0.0, 0.0, 0.0, 0.0, 0.0, 0.0, 0.0, 0.0, 0.0, 0.0, 0.0, 0.0, 0.0, 0.0, 0.0, 0.0, 0.0, 0.0, 0.0, 0.0, 0.0, 0.0, 0.0, 0.0, 0.0, 0.0, 0.0, 0.0, 0.0, 0.0, 0.0, 0.0, 0.0, 0.0, 0.0, 0.0, 0.0, 0.0, 0.0, 0.0, 0.0, 0.0, 0.0, 0.0, 0.0, 0.0, 0.0, 0.0, 0.0, 0.0, 0.0, 0.0, 0.0, 0.0, 0.0, 0.0, 0.0, 0.0, 0.0, 0.0, 0.0, 0.0, 0.0, 0.0, 0.0, 0.0, 0.0, 0.0, 0.0, 0.0, 0.0, 0.0, 0.0, 0.0, 0.0, 0.0, 0.0, 0.0, 0.0, 0.0, 0.0, 0.0, 0.0, 0.0, 0.0, 0.0, 0.0, 0.0, 0.0, 0.0, 0.0, 0.0, 0.0, 0.0, 0.0, 0.0, 0.0, 0.0, 0.0, 0.0, 0.0, 0.0, 0.0, 0.0, 0.0, 0.0, 0.0, 0.0, 0.0, 0.0, 0.0, 0.0, 0.0, 0.0, 0.0, 0.0, 0.0, 0.0, 0.0, 0.0, 0.0, 0.0, 0.0, 0.0, 0.0, 0.0, 0.0, 0.0, 0.0, 0.0, 0.0, 0.0, 0.0, 0.0, 0.0, 0.0, 0.0, 0.0, 0.0, 0.0, 0.0, 0.0, 0.0, 0.0, 0.0, 0.0, 0.0, 0.0, 0.0, 0.0, 0.0, 0.0, 0.0, 0.0, 0.0, 0.0, 0.0, 0.0, 0.0, 0.0, 0.0, 0.0, 0.0, 0.0, 0.0, 0.0, 0.0, 0.0, 0.0, 0.0, 0.0, 0.0, 0.0, 0.0, 0.0, 0.0, 0.0, 0.0, 0.0, 0.0, 0.0, 0.0, 0.0, 0.0, 0.0, 0.0, 0.0, 0.0, 0.0, 0.0, 0.0, 0.0, 0.0, 0.0, 0.0, 0.0, 0.0, 0.0, 0.0, 0.0, 0.0, 0.0, 0.0, 0.0, 0.0, 0.0, 0.0, 0.0, 0.0, 0.0, 0.0, 0.0, 0.0, 0.0, 0.0, 0.0, 0.0, 0.0, 0.0, 0.0, 0.0, 0.0, 0.0, 0.0, 0.0, 0.0, 0.0, 0.0, 0.0, 0.0, 0.0, 0.0, 0.0, 0.0, 0.0, 0.0, 0.0, 0.0, 0.0, 0.0, 0.0, 0.0, 0.0, 0.0, 0.0, 0.0, 0.0, 0.0, 0.0, 0.0, 0.0, 0.0, 0.0, 0.0, 0.0, 0.0, 0.0, 0.0, 0.0, 0.0, 0.0, 0.0, 0.0, 0.0, 0.0, 0.0, 0.0, 0.0, 0.0, 0.0, 0.0, 0.0, 0.0, 0.0, 0.0, 0.0, 0.0, 0.0, 0.0, 0.0, 0.0, 0.0, 0.0, 0.0, 0.0, 0.0, 0.0, 0.0, 0.0, 0.0, 0.0, 0.0, 0.0, 0.0, 0.0, 0.0, 0.0, 0.0, 0.0, 0.0, 0.0, 0.0, 0.0, 0.0, 0.0, 0.0, 0.0, 0.0, 0.0, 0.0, 0.0, 0.0, 0.0, 0.0, 0.0, 0.0, 0.0, 0.0, 0.0, 0.0, 0.0, 0.0, 0.0, 0.0, 0.0, 0.0, 0.0, 0.0, 0.0, 0.0, 0.0, 0.0, 0.0, 0.0, 0.0, 0.0, 0.0, 0.0, 0.0, 0.0, 0.0, 0.0, 0.0, 0.0, 0.0, 0.0, 0.0, 0.0, 0.0, 0.0, 0.0, 0.0, 0.0, 0.0, 0.0, 0.0, 0.0, 0.0, 0.0, 0.0, 0.0, 0.0, 0.0, 0.0, 0.0, 0.0, 0.0, 0.0, 0.0, 0.0, 0.0, 0.0, 0.0, 0.0, 0.0, 0.0, 0.0, 0.0, 0.0, 0.0, 0.0, 0.0, 0.0, 0.0, 0.0, 0.0, 0.0, 0.0, 0.0, 0.0])
me_circle_006.use_remesh_fix_poles = True
me_circle_006.use_remesh_preserve_attributes = False
me_circle_006.use_mirror_vertex_groups = False
me_circle_006.update()
me_circle_008 = bpy.data.meshes.new('Circle.008')
me_circle_008.from_pydata([(0.0006817, 0.3477, 0.01399), (-0.06683, 0.3411, 0.01399), (-0.1317, 0.3214, 0.01399), (-0.1916, 0.2894, 0.01399), (-0.244, 0.2464, 0.01399), (-0.3454, 0.001707, 0.01399), (-0.3387, -0.0658, 0.01399), (-0.319, -0.1307, 0.01399), (-0.287, -0.1905, 0.01399), (-0.244, -0.243, 0.01399), (-0.1916, -0.286, 0.01399), (-0.1317, -0.318, 0.01399), (-0.06683, -0.3377, 0.01399), (0.0006818, -0.3443, 0.01399), (0.06819, -0.3377, 0.01399), (0.1331, -0.318, 0.01399), (0.1929, -0.286, 0.01399), (0.2454, -0.243, 0.01399), (0.3467, 0.001707, 0.01399), (0.3401, 0.06922, 0.01399), (0.3204, 0.1341, 0.01399), (0.2884, 0.194, 0.01399), (0.2454, 0.2464, 0.01399), (0.1929, 0.2894, 0.01399), (0.1331, 0.3214, 0.01399), (0.06819, 0.3411, 0.01399), (0.0006817, 0.3477, 0.187), (-0.06683, 0.3411, 0.187), (-0.1317, 0.3214, 0.187), (-0.1916, 0.2894, 0.187), (-0.244, 0.2464, 0.187), (-0.3454, 0.001707, 0.187), (-0.3387, -0.0658, 0.187), (-0.319, -0.1307, 0.187), (-0.287, -0.1905, 0.187), (-0.244, -0.243, 0.187), (-0.1916, -0.286, 0.187), (-0.1317, -0.318, 0.187), (-0.06683, -0.3377, 0.187), (0.0006818, -0.3443, 0.187), (0.06819, -0.3377, 0.187), (0.1331, -0.318, 0.187), (0.1929, -0.286, 0.187), (0.2454, -0.243, 0.187), (0.3467, 0.001707, 0.187), (0.3401, 0.06922, 0.187), (0.3204, 0.1341, 0.187), (0.2884, 0.194, 0.187), (0.2454, 0.2464, 0.187), (0.1929, 0.2894, 0.187), (0.1331, 0.3214, 0.187), (0.06819, 0.3411, 0.187), (0.0, 1.0, 0.0), (-0.1951, 0.9808, 0.0), (-0.3827, 0.9239, 0.0), (-0.5556, 0.8315, 0.0), (-0.7071, 0.7071, 0.0), (-1.0, 7.55e-08, 0.0), (-0.9808, -0.1951, 0.0), (-0.9239, -0.3827, 0.0), (-0.8315, -0.5556, 0.0), (-0.7071, -0.7071, 0.0), (-0.5556, -0.8315, 0.0), (-0.3827, -0.9239, 0.0), (-0.1951, -0.9808, 0.0), (3.258e-07, -1.0, 0.0), (0.1951, -0.9808, 0.0), (0.3827, -0.9239, 0.0), (0.5556, -0.8315, 0.0), (0.7071, -0.7071, 0.0), (1.0, 9.656e-07, 0.0), (0.9808, 0.1951, 0.0), (0.9239, 0.3827, 0.0), (0.8315, 0.5556, 0.0), (0.7071, 0.7071, 0.0), (0.5556, 0.8315, 0.0), (0.3827, 0.9239, 0.0), (0.1951, 0.9808, 0.0), (0.0, 1.0, 0.2), (-0.1951, 0.9808, 0.2), (-0.3827, 0.9239, 0.2), (-0.5556, 0.8315, 0.2), (-0.7071, 0.7071, 0.2), (-1.0, 8.941e-08, 0.2), (-0.9808, -0.1951, 0.2), (-0.9239, -0.3827, 0.2), (-0.8315, -0.5556, 0.2), (-0.7071, -0.7071, 0.2), (-0.5556, -0.8315, 0.2), (-0.3827, -0.9239, 0.2), (-0.1951, -0.9808, 0.2), (3.258e-07, -1.0, 0.2), (0.1951, -0.9808, 0.2), (0.3827, -0.9239, 0.2), (0.5556, -0.8315, 0.2), (0.7071, -0.7071, 0.2), (1.0, 9.537e-07, 0.2), (0.9808, 0.1951, 0.2), (0.9239, 0.3827, 0.2), (0.8315, 0.5556, 0.2), (0.7071, 0.7071, 0.2), (0.5556, 0.8315, 0.2), (0.3827, 0.9239, 0.2), (0.1951, 0.9808, 0.2), (-0.006672, 0.347, 0.187), (0.2441, 0.2474, 0.187)], [], [(18, 44, 96, 70), (6, 32, 31, 5), (7, 33, 32, 6), (8, 34, 33, 7), (19, 45, 44, 18), (9, 35, 34, 8), (20, 46, 45, 19), (10, 36, 35, 9), (21, 47, 46, 20), (11, 37, 36, 10), (1, 27, 104, 26, 0), (22, 48, 47, 21), (12, 38, 37, 11), (2, 28, 27, 1), (23, 49, 105, 48, 22), (13, 39, 38, 12), (3, 29, 28, 2), (24, 50, 49, 23), (14, 40, 39, 13), (4, 30, 29, 3), (25, 51, 50, 24), (15, 41, 40, 14), (17, 69, 95, 43), (0, 26, 51, 25), (16, 42, 41, 15), (4, 56, 82, 30), (17, 43, 42, 16), (5, 31, 83, 57), (58, 57, 83, 84), (59, 58, 84, 85), (60, 59, 85, 86), (71, 70, 96, 97), (61, 60, 86, 87), (72, 71, 97, 98), (62, 61, 87, 88), (73, 72, 98, 99), (63, 62, 88, 89), (53, 52, 78, 79), (74, 73, 99, 100), (64, 63, 89, 90), (54, 53, 79, 80), (75, 74, 100, 101), (65, 64, 90, 91), (55, 54, 80, 81), (76, 75, 101, 102), (66, 65, 91, 92), (56, 55, 81, 82), (77, 76, 102, 103), (67, 66, 92, 93), (52, 77, 103, 78), (68, 67, 93, 94), (69, 68, 94, 95), (53, 54, 55, 56, 4, 3, 2, 1, 0, 25, 24, 23, 22, 21, 20, 19, 18, 70, 71, 72, 73, 74, 75, 76, 77, 52), (79, 78, 104, 27, 28, 29, 30, 82, 81, 80), (83, 31, 32, 33, 34, 35, 87, 86, 85, 84), (91, 39, 40, 41, 42, 43, 95, 94, 93, 92), (104, 78, 103, 102, 101, 100, 105, 49, 50, 51, 26), (69, 17, 16, 15, 14, 13, 12, 11, 10, 9, 8, 7, 6, 5, 57, 58, 59, 60, 61, 62, 63, 64, 65, 66, 67, 68), (105, 100, 99, 98, 97, 96, 44, 45, 46, 47, 48), (87, 35, 36, 37, 38, 39, 91, 90, 89, 88)])
me_circle_008.polygons.foreach_set('use_smooth', [0, 1, 1, 1, 1, 1, 1, 1, 1, 1, 1, 1, 1, 1, 1, 1, 1, 1, 1, 1, 1, 1, 0, 1, 1, 0, 1, 0, 1, 1, 1, 1, 1, 1, 1, 1, 1, 1, 1, 1, 1, 1, 1, 1, 1, 1, 1, 1, 1, 1, 1, 1, 0, 0, 0, 0, 0, 1, 0, 0])
_uv = me_circle_008.uv_layers.new(name='UVMap')
_uv.uv.foreach_set('vector', [0.0, 0.0, 0.0, 0.0, 0.0, 0.0, 0.0, 0.0, 0.0, 0.0, 0.0, 0.0, 0.0, 0.0, 0.0, 0.0, 0.0, 0.0, 0.0, 0.0, 0.0, 0.0, 0.0, 0.0, 0.0, 0.0, 0.0, 0.0, 0.0, 0.0, 0.0, 0.0, 0.0, 0.0, 0.0, 0.0, 0.0, 0.0, 0.0, 0.0, 0.0, 0.0, 0.0, 0.0, 0.0, 0.0, 0.0, 0.0, 0.0, 0.0, 0.0, 0.0, 0.0, 0.0, 0.0, 0.0, 0.0, 0.0, 0.0, 0.0, 0.0, 0.0, 0.0, 0.0, 0.0, 0.0, 0.0, 0.0, 0.0, 0.0, 0.0, 0.0, 0.0, 0.0, 0.0, 0.0, 0.0, 0.0, 0.0, 0.0, 0.0, 0.0, 0.0, 0.0, 0.0, 0.0, 0.0, 0.0, 0.0, 0.0, 0.0, 0.0, 0.0, 0.0, 0.0, 0.0, 0.0, 0.0, 0.0, 0.0, 0.0, 0.0, 0.0, 0.0, 0.0, 0.0, 0.0, 0.0, 0.0, 0.0, 0.0, 0.0, 0.0, 0.0, 0.0, 0.0, 0.0, 0.0, 0.0, 0.0, 0.0, 0.0, 0.0, 0.0, 0.0, 0.0, 0.0, 0.0, 0.0, 0.0, 0.0, 0.0, 0.0, 0.0, 0.0, 0.0, 0.0, 0.0, 0.0, 0.0, 0.0, 0.0, 0.0, 0.0, 0.0, 0.0, 0.0, 0.0, 0.0, 0.0, 0.0, 0.0, 0.0, 0.0, 0.0, 0.0, 0.0, 0.0, 0.0, 0.0, 0.0, 0.0, 0.0, 0.0, 0.0, 0.0, 0.0, 0.0, 0.0, 0.0, 0.0, 0.0, 0.0, 0.0, 0.0, 0.0, 0.0, 0.0, 0.0, 0.0, 0.0, 0.0, 0.0, 0.0, 0.0, 0.0, 0.0, 0.0, 0.0, 0.0, 0.0, 0.0, 0.0, 0.0, 0.0, 0.0, 0.0, 0.0, 0.0, 0.0, 0.0, 0.0, 0.0, 0.0, 0.0, 0.0, 0.0, 0.0, 0.0, 0.0, 0.0, 0.0, 0.0, 0.0, 0.0, 0.0, 0.0, 0.0, 0.0, 0.0, 0.0, 0.0, 0.0, 0.0, 0.0, 0.0, 0.0, 0.0, 0.0, 0.0, 0.0, 0.0, 0.0, 0.0, 0.0, 0.0, 0.0, 0.0, 0.0, 0.0, 0.0, 0.0, 0.0, 0.0, 0.0, 0.0, 0.0, 0.0, 0.0, 0.0, 0.0, 0.0, 0.0, 0.0, 0.0, 0.0, 0.0, 0.0, 0.0, 0.0, 0.0, 0.0, 0.0, 0.0, 0.0, 0.0, 0.0, 0.0, 0.0, 0.0, 0.0, 0.0, 0.0, 0.0, 0.0, 0.0, 0.0, 0.0, 0.0, 0.0, 0.0, 0.0, 0.0, 0.0, 0.0, 0.0, 0.0, 0.0, 0.0, 0.0, 0.0, 0.0, 0.0, 0.0, 0.0, 0.0, 0.0, 0.0, 0.0, 0.0, 0.0, 0.0, 0.0, 0.0, 0.0, 0.0, 0.0, 0.0, 0.0, 0.0, 0.0, 0.0, 0.0, 0.0, 0.0, 0.0, 0.0, 0.0, 0.0, 0.0, 0.0, 0.0, 0.0, 0.0, 0.0, 0.0, 0.0, 0.0, 0.0, 0.0, 0.0, 0.0, 0.0, 0.0, 0.0, 0.0, 0.0, 0.0, 0.0, 0.0, 0.0, 0.0, 0.0, 0.0, 0.0, 0.0, 0.0, 0.0, 0.0, 0.0, 0.0, 0.0, 0.0, 0.0, 0.0, 0.0, 0.0, 0.0, 0.0, 0.0, 0.0, 0.0, 0.0, 0.0, 0.0, 0.0, 0.0, 0.0, 0.0, 0.0, 0.0, 0.0, 0.0, 0.0, 0.0, 0.0, 0.0, 0.0, 0.0, 0.0, 0.0, 0.0, 0.0, 0.0, 0.0, 0.0, 0.0, 0.0, 0.0, 0.0, 0.0, 0.0, 0.0, 0.0, 0.0, 0.0, 0.0, 0.0, 0.0, 0.0, 0.0, 0.0, 0.0, 0.0, 0.0, 0.0, 0.0, 0.0, 0.0, 0.0, 0.0, 0.0, 0.0, 0.0, 0.0, 0.0, 0.0, 0.0, 0.0, 0.0, 0.0, 0.0, 0.0, 0.0, 0.0, 0.0, 0.0, 0.0, 0.0, 0.0, 0.0, 0.0, 0.0, 0.0, 0.0, 0.0, 0.0, 0.0, 0.0, 0.0, 0.0, 0.0, 0.0, 0.0, 0.0, 0.0, 0.0, 0.0, 0.0, 0.0, 0.0, 0.0, 0.0, 0.0, 0.0, 0.0, 0.0, 0.0, 0.0, 0.0, 0.0, 0.0, 0.0, 0.0, 0.0, 0.0, 0.0, 0.0, 0.0, 0.0, 0.0, 0.0, 0.0, 0.0, 0.0, 0.0, 0.0, 0.0, 0.0, 0.0, 0.0, 0.0, 0.0, 0.0, 0.0, 0.0, 0.0, 0.0, 0.0, 0.0, 0.0, 0.0, 0.0, 0.0, 0.0, 0.0, 0.0, 0.0, 0.0, 0.0, 0.0, 0.0, 0.0, 0.0, 0.0, 0.0, 0.0, 0.0, 0.0, 0.0, 0.0, 0.0, 0.0, 0.0, 0.0, 0.0, 0.0, 0.0, 0.0, 0.0, 0.0, 0.0, 0.0, 0.0, 0.0, 0.0, 0.0, 0.0, 0.0, 0.0, 0.0, 0.0, 0.0, 0.0, 0.0, 0.0, 0.0, 0.0, 0.0, 0.0, 0.0, 0.0, 0.0, 0.0, 0.0, 0.0, 0.0, 0.0, 0.0, 0.0, 0.0, 0.0, 0.0, 0.0, 0.0, 0.0, 0.0, 0.0, 0.0, 0.0, 0.0, 0.0, 0.0, 0.0, 0.0, 0.0, 0.0, 0.0, 0.0, 0.0, 0.0, 0.0, 0.0, 0.0, 0.0, 0.0, 0.0, 0.0, 0.0, 0.0, 0.0, 0.0, 0.0, 0.0, 0.0, 0.0, 0.0, 0.0, 0.0, 0.0, 0.0, 0.0, 0.0, 0.0, 0.0, 0.0, 0.0, 0.0, 0.0, 0.0, 0.0, 0.0, 0.0, 0.0, 0.0, 0.0, 0.0, 0.0, 0.0, 0.0, 0.0, 0.0, 0.0, 0.0, 0.0, 0.0, 0.0, 0.0, 0.0, 0.0, 0.0, 0.0, 0.0, 0.0, 0.0, 0.0, 0.0, 0.0, 0.0, 0.0, 0.0, 0.0, 0.0, 0.0, 0.0, 0.0, 0.0, 0.0, 0.0, 0.0, 0.0, 0.0, 0.0, 0.0, 0.0, 0.0, 0.0, 0.0])
me_circle_008.use_remesh_fix_poles = True
me_circle_008.use_remesh_preserve_attributes = False
me_circle_008.use_mirror_vertex_groups = False
me_circle_008.update()
me_circle_009 = bpy.data.meshes.new('Circle.009')
me_circle_009.from_pydata([(0.0003538, 0.3667, 0.008816), (-0.07101, 0.3596, 0.008816), (-0.1396, 0.3388, 0.008816), (-0.2029, 0.305, 0.008816), (-0.2583, 0.2595, 0.008816), (-0.3038, 0.2041, 0.008816), (-0.3376, 0.1409, 0.008816), (-0.3584, 0.07224, 0.008816), (-0.3654, 0.0008857, 0.008816), (-0.3584, -0.07047, 0.008816), (-0.3376, -0.1391, 0.008816), (-0.3038, -0.2023, 0.008816), (-0.2583, -0.2578, 0.008816), (-0.2029, -0.3032, 0.008816), (-0.1396, -0.337, 0.008816), (-0.07101, -0.3579, 0.008816), (0.0003539, -0.3649, 0.008816), (0.07171, -0.3579, 0.008816), (0.1403, -0.337, 0.008816), (0.2036, -0.3032, 0.008816), (0.259, -0.2578, 0.008816), (0.3045, -0.2023, 0.008816), (0.3383, -0.1391, 0.008816), (0.3591, -0.07047, 0.008816), (0.3661, 0.0008861, 0.008816), (0.3591, 0.07225, 0.008816), (0.3383, 0.1409, 0.008816), (0.3045, 0.2041, 0.008816), (0.259, 0.2595, 0.008816), (0.2036, 0.305, 0.008816), (0.1403, 0.3388, 0.008816), (0.07171, 0.3596, 0.008816), (0.0003538, 0.3667, 0.1917), (-0.07101, 0.3596, 0.1917), (-0.1396, 0.3388, 0.1917), (-0.2029, 0.305, 0.1917), (-0.2583, 0.2595, 0.1917), (-0.3038, 0.2041, 0.1917), (-0.3376, 0.1409, 0.1917), (-0.3584, 0.07224, 0.1917), (-0.3654, 0.0008857, 0.1917), (-0.3584, -0.07047, 0.1917), (-0.3376, -0.1391, 0.1917), (-0.3038, -0.2023, 0.1917), (-0.2583, -0.2578, 0.1917), (-0.2029, -0.3032, 0.1917), (-0.1396, -0.337, 0.1917), (-0.07101, -0.3579, 0.1917), (0.0003539, -0.3649, 0.1917), (0.07171, -0.3579, 0.1917), (0.1403, -0.337, 0.1917), (0.2036, -0.3032, 0.1917), (0.259, -0.2578, 0.1917), (0.3045, -0.2023, 0.1917), (0.3383, -0.1391, 0.1917), (0.3591, -0.07047, 0.1917), (0.3661, 0.0008861, 0.1917), (0.3591, 0.07225, 0.1917), (0.3383, 0.1409, 0.1917), (0.3045, 0.2041, 0.1917), (0.259, 0.2595, 0.1917), (0.2036, 0.305, 0.1917), (0.1403, 0.3388, 0.1917), (0.07171, 0.3596, 0.1917), (0.0, 1.0, 0.0), (-0.1951, 0.9808, 0.0), (-0.3827, 0.9239, 0.0), (-0.5556, 0.8315, 0.0), (-0.7071, 0.7071, 0.0), (-0.8315, 0.5556, 0.0), (-0.9239, 0.3827, 0.0), (-0.9808, 0.1951, 0.0), (-1.0, 7.55e-08, 0.0), (-0.9808, -0.1951, 0.0), (-0.9239, -0.3827, 0.0), (-0.8315, -0.5556, 0.0), (-0.7071, -0.7071, 0.0), (-0.5556, -0.8315, 0.0), (-0.3827, -0.9239, 0.0), (-0.1951, -0.9808, 0.0), (3.258e-07, -1.0, 0.0), (0.1951, -0.9808, 0.0), (0.3827, -0.9239, 0.0), (0.5556, -0.8315, 0.0), (0.7071, -0.7071, 0.0), (0.8315, -0.5556, 0.0), (0.9239, -0.3827, 0.0), (0.9808, -0.1951, 0.0), (1.0, 9.656e-07, 0.0), (0.9808, 0.1951, 0.0), (0.9239, 0.3827, 0.0), (0.8315, 0.5556, 0.0), (0.7071, 0.7071, 0.0), (0.5556, 0.8315, 0.0), (0.3827, 0.9239, 0.0), (0.1951, 0.9808, 0.0), (0.0, 1.0, 0.2), (-0.1951, 0.9808, 0.2), (-0.3827, 0.9239, 0.2), (-0.5556, 0.8315, 0.2), (-0.7071, 0.7071, 0.2), (-0.8315, 0.5556, 0.2), (-0.9239, 0.3827, 0.2), (-0.9808, 0.1951, 0.2), (-1.0, 8.941e-08, 0.2), (-0.9808, -0.1951, 0.2), (-0.9239, -0.3827, 0.2), (-0.8315, -0.5556, 0.2), (-0.7071, -0.7071, 0.2), (-0.5556, -0.8315, 0.2), (-0.3827, -0.9239, 0.2), (-0.1951, -0.9808, 0.2), (3.258e-07, -1.0, 0.2), (0.1951, -0.9808, 0.2), (0.3827, -0.9239, 0.2), (0.5556, -0.8315, 0.2), (0.7071, -0.7071, 0.2), (0.8315, -0.5556, 0.2), (0.9239, -0.3827, 0.2), (0.9808, -0.1951, 0.2), (1.0, 9.537e-07, 0.2), (0.9808, 0.1951, 0.2), (0.9239, 0.3827, 0.2), (0.8315, 0.5556, 0.2), (0.7071, 0.7071, 0.2), (0.5556, 0.8315, 0.2), (0.3827, 0.9239, 0.2), (0.1951, 0.9808, 0.2), (-0.007419, 0.3659, 0.1917), (0.2577, 0.2606, 0.1917)], [], [(8, 40, 39, 7), (22, 54, 53, 21), (9, 41, 40, 8), (23, 55, 54, 22), (10, 42, 41, 9), (56, 55, 23, 24), (11, 43, 42, 10), (25, 57, 56, 24), (12, 44, 43, 11), (26, 58, 57, 25), (13, 45, 44, 12), (27, 59, 58, 26), (14, 46, 45, 13), (1, 33, 128, 32, 0), (28, 60, 59, 27), (15, 47, 46, 14), (2, 34, 33, 1), (29, 61, 129, 60, 28), (16, 48, 47, 15), (3, 35, 34, 2), (30, 62, 61, 29), (17, 49, 48, 16), (4, 36, 35, 3), (31, 63, 62, 30), (18, 50, 49, 17), (5, 37, 36, 4), (0, 32, 63, 31), (19, 51, 50, 18), (6, 38, 37, 5), (20, 52, 51, 19), (7, 39, 38, 6), (52, 20, 21, 53), (72, 71, 103, 104), (86, 85, 117, 118), (73, 72, 104, 105), (87, 86, 118, 119), (74, 73, 105, 106), (88, 87, 119, 120), (75, 74, 106, 107), (89, 88, 120, 121), (76, 75, 107, 108), (90, 89, 121, 122), (77, 76, 108, 109), (91, 90, 122, 123), (78, 77, 109, 110), (65, 64, 96, 97), (92, 91, 123, 124), (79, 78, 110, 111), (66, 65, 97, 98), (93, 92, 124, 125), (80, 79, 111, 112), (67, 66, 98, 99), (94, 93, 125, 126), (81, 80, 112, 113), (68, 67, 99, 100), (95, 94, 126, 127), (82, 81, 113, 114), (69, 68, 100, 101), (64, 95, 127, 96), (83, 82, 114, 115), (70, 69, 101, 102), (84, 83, 115, 116), (71, 70, 102, 103), (85, 84, 116, 117), (65, 66, 67, 68, 69, 70, 71, 72, 8, 7, 6, 5, 4, 3, 2, 1, 0, 31, 30, 29, 28, 27, 26, 25, 24, 88, 89, 90, 91, 92, 93, 94, 95, 64), (97, 96, 128, 33, 34, 35, 36, 100, 99, 98), (88, 24, 23, 22, 21, 20, 19, 18, 17, 16, 15, 14, 13, 12, 11, 10, 9, 8, 72, 73, 74, 75, 76, 77, 78, 79, 80, 81, 82, 83, 84, 85, 86, 87), (104, 40, 41, 42, 43, 44, 108, 107, 106, 105), (112, 48, 49, 50, 51, 52, 116, 115, 114, 113), (128, 96, 127, 126, 125, 124, 129, 61, 62, 63, 32), (116, 52, 53, 54, 55, 56, 120, 119, 118, 117), (129, 124, 123, 122, 121, 120, 56, 57, 58, 59, 60), (100, 36, 37, 38, 39, 40, 104, 103, 102, 101), (108, 44, 45, 46, 47, 48, 112, 111, 110, 109)])
me_circle_009.polygons.foreach_set('use_smooth', [1, 1, 1, 1, 1, 1, 1, 1, 1, 1, 1, 1, 1, 1, 1, 1, 1, 1, 1, 1, 1, 1, 1, 1, 1, 1, 1, 1, 1, 1, 1, 1, 1, 1, 1, 1, 1, 1, 1, 1, 1, 1, 1, 1, 1, 1, 1, 1, 1, 1, 1, 1, 1, 1, 1, 1, 1, 1, 1, 1, 1, 1, 1, 1, 1, 0, 1, 0, 0, 0, 0, 0, 0, 0])
_uv = me_circle_009.uv_layers.new(name='UVMap')
_uv.uv.foreach_set('vector', [0.0, 0.0, 0.0, 0.0, 0.0, 0.0, 0.0, 0.0, 0.0, 0.0, 0.0, 0.0, 0.0, 0.0, 0.0, 0.0, 0.0, 0.0, 0.0, 0.0, 0.0, 0.0, 0.0, 0.0, 0.0, 0.0, 0.0, 0.0, 0.0, 0.0, 0.0, 0.0, 0.0, 0.0, 0.0, 0.0, 0.0, 0.0, 0.0, 0.0, 0.0, 0.0, 0.0, 0.0, 0.0, 0.0, 0.0, 0.0, 0.0, 0.0, 0.0, 0.0, 0.0, 0.0, 0.0, 0.0, 0.0, 0.0, 0.0, 0.0, 0.0, 0.0, 0.0, 0.0, 0.0, 0.0, 0.0, 0.0, 0.0, 0.0, 0.0, 0.0, 0.0, 0.0, 0.0, 0.0, 0.0, 0.0, 0.0, 0.0, 0.0, 0.0, 0.0, 0.0, 0.0, 0.0, 0.0, 0.0, 0.0, 0.0, 0.0, 0.0, 0.0, 0.0, 0.0, 0.0, 0.0, 0.0, 0.0, 0.0, 0.0, 0.0, 0.0, 0.0, 0.0, 0.0, 0.0, 0.0, 0.0, 0.0, 0.0, 0.0, 0.0, 0.0, 0.0, 0.0, 0.0, 0.0, 0.0, 0.0, 0.0, 0.0, 0.0, 0.0, 0.0, 0.0, 0.0, 0.0, 0.0, 0.0, 0.0, 0.0, 0.0, 0.0, 0.0, 0.0, 0.0, 0.0, 0.0, 0.0, 0.0, 0.0, 0.0, 0.0, 0.0, 0.0, 0.0, 0.0, 0.0, 0.0, 0.0, 0.0, 0.0, 0.0, 0.0, 0.0, 0.0, 0.0, 0.0, 0.0, 0.0, 0.0, 0.0, 0.0, 0.0, 0.0, 0.0, 0.0, 0.0, 0.0, 0.0, 0.0, 0.0, 0.0, 0.0, 0.0, 0.0, 0.0, 0.0, 0.0, 0.0, 0.0, 0.0, 0.0, 0.0, 0.0, 0.0, 0.0, 0.0, 0.0, 0.0, 0.0, 0.0, 0.0, 0.0, 0.0, 0.0, 0.0, 0.0, 0.0, 0.0, 0.0, 0.0, 0.0, 0.0, 0.0, 0.0, 0.0, 0.0, 0.0, 0.0, 0.0, 0.0, 0.0, 0.0, 0.0, 0.0, 0.0, 0.0, 0.0, 0.0, 0.0, 0.0, 0.0, 0.0, 0.0, 0.0, 0.0, 0.0, 0.0, 0.0, 0.0, 0.0, 0.0, 0.0, 0.0, 0.0, 0.0, 0.0, 0.0, 0.0, 0.0, 0.0, 0.0, 0.0, 0.0, 0.0, 0.0, 0.0, 0.0, 0.0, 0.0, 0.0, 0.0, 0.0, 0.0, 0.0, 0.0, 0.0, 0.0, 0.0, 0.0, 0.0, 0.0, 0.0, 0.0, 0.0, 0.0, 0.0, 0.0, 0.0, 0.0, 0.0, 0.0, 0.0, 0.0, 0.0, 0.0, 0.0, 0.0, 0.0, 0.0, 0.0, 0.0, 0.0, 0.0, 0.0, 0.0, 0.0, 0.0, 0.0, 0.0, 0.0, 0.0, 0.0, 0.0, 0.0, 0.0, 0.0, 0.0, 0.0, 0.0, 0.0, 0.0, 0.0, 0.0, 0.0, 0.0, 0.0, 0.0, 0.0, 0.0, 0.0, 0.0, 0.0, 0.0, 0.0, 0.0, 0.0, 0.0, 0.0, 0.0, 0.0, 0.0, 0.0, 0.0, 0.0, 0.0, 0.0, 0.0, 0.0, 0.0, 0.0, 0.0, 0.0, 0.0, 0.0, 0.0, 0.0, 0.0, 0.0, 0.0, 0.0, 0.0, 0.0, 0.0, 0.0, 0.0, 0.0, 0.0, 0.0, 0.0, 0.0, 0.0, 0.0, 0.0, 0.0, 0.0, 0.0, 0.0, 0.0, 0.0, 0.0, 0.0, 0.0, 0.0, 0.0, 0.0, 0.0, 0.0, 0.0, 0.0, 0.0, 0.0, 0.0, 0.0, 0.0, 0.0, 0.0, 0.0, 0.0, 0.0, 0.0, 0.0, 0.0, 0.0, 0.0, 0.0, 0.0, 0.0, 0.0, 0.0, 0.0, 0.0, 0.0, 0.0, 0.0, 0.0, 0.0, 0.0, 0.0, 0.0, 0.0, 0.0, 0.0, 0.0, 0.0, 0.0, 0.0, 0.0, 0.0, 0.0, 0.0, 0.0, 0.0, 0.0, 0.0, 0.0, 0.0, 0.0, 0.0, 0.0, 0.0, 0.0, 0.0, 0.0, 0.0, 0.0, 0.0, 0.0, 0.0, 0.0, 0.0, 0.0, 0.0, 0.0, 0.0, 0.0, 0.0, 0.0, 0.0, 0.0, 0.0, 0.0, 0.0, 0.0, 0.0, 0.0, 0.0, 0.0, 0.0, 0.0, 0.0, 0.0, 0.0, 0.0, 0.0, 0.0, 0.0, 0.0, 0.0, 0.0, 0.0, 0.0, 0.0, 0.0, 0.0, 0.0, 0.0, 0.0, 0.0, 0.0, 0.0, 0.0, 0.0, 0.0, 0.0, 0.0, 0.0, 0.0, 0.0, 0.0, 0.0, 0.0, 0.0, 0.0, 0.0, 0.0, 0.0, 0.0, 0.0, 0.0, 0.0, 0.0, 0.0, 0.0, 0.0, 0.0, 0.0, 0.0, 0.0, 0.0, 0.0, 0.0, 0.0, 0.0, 0.0, 0.0, 0.0, 0.0, 0.0, 0.0, 0.0, 0.0, 0.0, 0.0, 0.0, 0.0, 0.0, 0.0, 0.0, 0.0, 0.0, 0.0, 0.0, 0.0, 0.0, 0.0, 0.0, 0.0, 0.0, 0.0, 0.0, 0.0, 0.0, 0.0, 0.0, 0.0, 0.0, 0.0, 0.0, 0.0, 0.0, 0.0, 0.0, 0.0, 0.0, 0.0, 0.0, 0.0, 0.0, 0.0, 0.0, 0.0, 0.0, 0.0, 0.0, 0.0, 0.0, 0.0, 0.0, 0.0, 0.0, 0.0, 0.0, 0.0, 0.0, 0.0, 0.0, 0.0, 0.0, 0.0, 0.0, 0.0, 0.0, 0.0, 0.0, 0.0, 0.0, 0.0, 0.0, 0.0, 0.0, 0.0, 0.0, 0.0, 0.0, 0.0, 0.0, 0.0, 0.0, 0.0, 0.0, 0.0, 0.0, 0.0, 0.0, 0.0, 0.0, 0.0, 0.0, 0.0, 0.0, 0.0, 0.0, 0.0, 0.0, 0.0, 0.0, 0.0, 0.0, 0.0, 0.0, 0.0, 0.0, 0.0, 0.0, 0.0, 0.0, 0.0, 0.0, 0.0, 0.0, 0.0, 0.0, 0.0, 0.0, 0.0, 0.0, 0.0, 0.0, 0.0, 0.0, 0.0, 0.0, 0.0, 0.0, 0.0, 0.0, 0.0, 0.0, 0.0, 0.0, 0.0, 0.0, 0.0, 0.0, 0.0, 0.0, 0.0, 0.0, 0.0, 0.0, 0.0, 0.0, 0.0, 0.0, 0.0, 0.0, 0.0, 0.0, 0.0, 0.0, 0.0, 0.0, 0.0, 0.0, 0.0, 0.0, 0.0, 0.0, 0.0, 0.0, 0.0, 0.0, 0.0, 0.0, 0.0, 0.0, 0.0, 0.0, 0.0, 0.0, 0.0, 0.0, 0.0, 0.0, 0.0, 0.0, 0.0, 0.0, 0.0, 0.0, 0.0, 0.0, 0.0, 0.0, 0.0, 0.0, 0.0, 0.0, 0.0, 0.0, 0.0, 0.0, 0.0, 0.0, 0.0, 0.0, 0.0, 0.0, 0.0, 0.0, 0.0, 0.0, 0.0, 0.0, 0.0, 0.0, 0.0, 0.0, 0.0, 0.0, 0.0, 0.0, 0.0, 0.0, 0.0, 0.0, 0.0, 0.0, 0.0, 0.0, 0.0, 0.0, 0.0, 0.0, 0.0, 0.0, 0.0, 0.0, 0.0, 0.0, 0.0, 0.0, 0.0, 0.0, 0.0, 0.0, 0.0, 0.0, 0.0, 0.0, 0.0, 0.0, 0.0, 0.0, 0.0, 0.0, 0.0, 0.0, 0.0, 0.0, 0.0, 0.0, 0.0, 0.0, 0.0, 0.0, 0.0, 0.0, 0.0, 0.0, 0.0, 0.0, 0.0, 0.0, 0.0, 0.0, 0.0, 0.0, 0.0, 0.0, 0.0, 0.0, 0.0, 0.0, 0.0, 0.0, 0.0, 0.0, 0.0, 0.0, 0.0, 0.0, 0.0, 0.0, 0.0, 0.0, 0.0, 0.0, 0.0, 0.0, 0.0, 0.0, 0.0, 0.0, 0.0, 0.0, 0.0, 0.0, 0.0, 0.0, 0.0, 0.0, 0.0])
me_circle_009.use_remesh_fix_poles = True
me_circle_009.use_remesh_preserve_attributes = False
me_circle_009.use_mirror_vertex_groups = False
me_circle_009.update()
me_circle_010 = bpy.data.meshes.new('Circle.010')
me_circle_010.from_pydata([(0.2396, 0.2474, 0.2), (-0.02475, 0.3488, 0.2), (0.1894, 0.9808, 0.2), (0.3768, 0.9239, 0.2), (0.5495, 0.8315, 0.2), (0.7008, 0.7071, 0.2), (0.825, 0.5556, 0.2), (0.9172, 0.3827, 0.2), (0.974, 0.1951, 0.2), (0.9932, 9.537e-07, 0.2), (0.974, -0.1951, 0.2), (0.9172, -0.3827, 0.2), (0.825, -0.5556, 0.2), (0.7008, -0.7071, 0.2), (0.5495, -0.8315, 0.2), (0.3768, -0.9239, 0.2), (0.1894, -0.9808, 0.2), (-0.005623, -1.0, 0.2), (-0.2007, -0.9808, 0.2), (-0.3883, -0.9239, 0.2), (-0.5613, -0.8315, 0.2), (-0.7083, 0.6981, 0.0009261), (-0.7068, -0.688, 0.2), (-0.7067, 0.7001, 0.1972), (-0.5613, 0.8315, 0.2), (-0.3883, 0.9239, 0.2), (-0.2007, 0.9808, 0.2), (-0.005616, 1.0, 0.2), (0.1894, 0.9808, 0.0), (0.3768, 0.9239, 0.0), (0.5495, 0.8315, 0.0), (0.7008, 0.7071, 0.0), (0.825, 0.5556, 0.0), (0.9172, 0.3827, 0.0), (0.974, 0.1951, 0.0), (0.9932, 9.656e-07, 0.0), (0.974, -0.1951, 0.0), (0.9172, -0.3827, 0.0), (0.825, -0.5556, 0.0), (0.7008, -0.7071, 0.0), (0.5495, -0.8315, 0.0), (0.3768, -0.9239, 0.0), (0.1894, -0.9808, 0.0), (-0.005623, -1.0, 0.0), (-0.2007, -0.9808, 0.0), (-0.3883, -0.9239, 0.0), (-0.5613, -0.8315, 0.0), (-0.7068, -0.688, 0.0009261), (-0.5579, 0.8221, 0.0009261), (-0.3881, 0.9128, 0.0009261), (-0.2039, 0.9687, 0.0009261), (-0.01246, 0.9876, 0.0009261), (0.05051, 0.3424, 0.2), (0.12, 0.3225, 0.2), (0.1841, 0.2903, 0.2), (0.2864, 0.194, 0.2), (0.3206, 0.1336, 0.2), (0.3417, 0.06814, 0.2), (0.3489, 3.071e-05, 0.2), (0.3417, -0.06807, 0.2), (0.3206, -0.1336, 0.2), (0.2864, -0.1939, 0.2), (0.2403, -0.2468, 0.2), (0.1841, -0.2902, 0.2), (0.12, -0.3225, 0.2), (0.05051, -0.3424, 0.2), (-0.0218, -0.3491, 0.2), (-0.09411, -0.3424, 0.2), (-0.1636, -0.3225, 0.2), (-0.2277, -0.2902, 0.2), (-0.285, 0.2476, 0.1972), (-0.2277, 0.2903, 0.2), (-0.1636, 0.3225, 0.2), (-0.09411, 0.3424, 0.2), (0.05051, 0.3424, 0.0), (0.12, 0.3225, 0.0), (0.1841, 0.2903, 0.0), (0.2403, 0.2469, 0.0), (0.2864, 0.194, 0.0), (0.3206, 0.1336, 0.0), (0.3417, 0.06814, 0.0), (0.3489, 3.071e-05, 0.0), (0.3417, -0.06807, 0.0), (0.3206, -0.1336, 0.0), (0.2864, -0.1939, 0.0), (0.2403, -0.2468, 0.0), (0.1841, -0.2902, 0.0), (0.12, -0.3225, 0.0), (0.05051, -0.3424, 0.0), (-0.0218, -0.3491, 0.0), (-0.09411, -0.3424, 0.0), (-0.1636, -0.3225, 0.0), (-0.2277, -0.2902, 0.0), (-0.285, 0.2476, 0.0009261), (-0.2298, 0.2902, 0.0009261), (-0.1669, 0.3219, 0.0009261), (-0.0987, 0.3413, 0.0009261), (-0.02772, 0.3479, 0.0009261), (-0.2805, -0.2409, 0.1972), (-0.2805, -0.2409, 0.0009261)], [], [(38, 39, 13, 12), (39, 40, 14, 13), (40, 41, 15, 14), (51, 28, 2, 27), (41, 42, 16, 15), (28, 29, 3, 2), (21, 48, 24, 23), (42, 43, 17, 16), (29, 30, 4, 3), (48, 49, 25, 24), (43, 44, 18, 17), (30, 31, 5, 4), (49, 50, 26, 25), (44, 45, 19, 18), (31, 32, 6, 5), (50, 51, 27, 26), (45, 46, 20, 19), (32, 33, 7, 6), (33, 34, 8, 7), (34, 35, 9, 8), (35, 36, 10, 9), (36, 37, 11, 10), (37, 38, 12, 11), (70, 93, 21, 23), (70, 23, 24, 25, 26, 27, 1, 73, 72, 71), (71, 94, 93, 70), (72, 95, 94, 71), (73, 96, 95, 72), (5, 0, 54, 53, 52, 1, 27, 2, 3, 4), (0, 5, 6, 7, 8, 9, 58, 57, 56, 55), (13, 62, 61, 60, 59, 58, 9, 10, 11, 12), (62, 13, 14, 15, 16, 17, 66, 65, 64, 63), (1, 97, 96, 73), (74, 97, 1, 52), (75, 74, 52, 53), (76, 75, 53, 54), (76, 54, 0, 77), (78, 77, 0, 55), (79, 78, 55, 56), (80, 79, 56, 57), (81, 80, 57, 58), (82, 81, 58, 59), (83, 82, 59, 60), (84, 83, 60, 61), (85, 84, 61, 62), (86, 85, 62, 63), (87, 86, 63, 64), (88, 87, 64, 65), (89, 88, 65, 66), (22, 20, 46, 47), (67, 90, 89, 66), (91, 90, 67, 68), (91, 68, 69, 92), (69, 98, 99, 92), (47, 99, 98, 22), (66, 17, 18, 19, 20, 22, 98, 69, 68, 67), (44, 43, 89, 90, 91, 92, 99, 47, 46, 45), (40, 39, 85, 86, 87, 88, 89, 43, 42, 41), (81, 82, 83, 84, 85, 39, 38, 37, 36, 35), (81, 35, 34, 33, 32, 31, 77, 78, 79, 80), (28, 51, 97, 74, 75, 76, 77, 31, 30, 29), (93, 94, 95, 96, 97, 51, 50, 49, 48, 21)])
me_circle_010.polygons.foreach_set('use_smooth', [1, 1, 1, 1, 1, 1, 1, 1, 1, 1, 1, 1, 1, 1, 1, 1, 1, 1, 1, 1, 1, 1, 1, 0, 0, 1, 1, 1, 0, 0, 0, 0, 1, 1, 1, 1, 1, 1, 1, 1, 1, 1, 1, 1, 1, 1, 1, 1, 1, 1, 1, 1, 1, 1, 0, 0, 0, 0, 0, 0, 0, 0])
_uv = me_circle_010.uv_layers.new(name='UVMap')
_uv.uv.foreach_set('vector', [0.0, 0.0, 0.0, 0.0, 0.0, 0.0, 0.0, 0.0, 0.0, 0.0, 0.0, 0.0, 0.0, 0.0, 0.0, 0.0, 0.0, 0.0, 0.0, 0.0, 0.0, 0.0, 0.0, 0.0, 0.0, 0.0, 0.0, 0.0, 0.0, 0.0, 0.0, 0.0, 0.0, 0.0, 0.0, 0.0, 0.0, 0.0, 0.0, 0.0, 0.0, 0.0, 0.0, 0.0, 0.0, 0.0, 0.0, 0.0, 0.0, 0.0, 0.0, 0.0, 0.0, 0.0, 0.0, 0.0, 0.0, 0.0, 0.0, 0.0, 0.0, 0.0, 0.0, 0.0, 0.0, 0.0, 0.0, 0.0, 0.0, 0.0, 0.0, 0.0, 0.0, 0.0, 0.0, 0.0, 0.0, 0.0, 0.0, 0.0, 0.0, 0.0, 0.0, 0.0, 0.0, 0.0, 0.0, 0.0, 0.0, 0.0, 0.0, 0.0, 0.0, 0.0, 0.0, 0.0, 0.0, 0.0, 0.0, 0.0, 0.0, 0.0, 0.0, 0.0, 0.0, 0.0, 0.0, 0.0, 0.0, 0.0, 0.0, 0.0, 0.0, 0.0, 0.0, 0.0, 0.0, 0.0, 0.0, 0.0, 0.0, 0.0, 0.0, 0.0, 0.0, 0.0, 0.0, 0.0, 0.0, 0.0, 0.0, 0.0, 0.0, 0.0, 0.0, 0.0, 0.0, 0.0, 0.0, 0.0, 0.0, 0.0, 0.0, 0.0, 0.0, 0.0, 0.0, 0.0, 0.0, 0.0, 0.0, 0.0, 0.0, 0.0, 0.0, 0.0, 0.0, 0.0, 0.0, 0.0, 0.0, 0.0, 0.0, 0.0, 0.0, 0.0, 0.0, 0.0, 0.0, 0.0, 0.0, 0.0, 0.0, 0.0, 0.0, 0.0, 0.0, 0.0, 0.0, 0.0, 0.0, 0.0, 0.0, 0.0, 0.0, 0.0, 0.0, 0.0, 0.0, 0.0, 0.0, 0.0, 0.0, 0.0, 0.0, 0.0, 0.0, 0.0, 0.0, 0.0, 0.0, 0.0, 0.0, 0.0, 0.0, 0.0, 0.0, 0.0, 0.0, 0.0, 0.0, 0.0, 0.0, 0.0, 0.0, 0.0, 0.0, 0.0, 0.0, 0.0, 0.0, 0.0, 0.0, 0.0, 0.0, 0.0, 0.0, 0.0, 0.0, 0.0, 0.0, 0.0, 0.0, 0.0, 0.0, 0.0, 0.0, 0.0, 0.0, 0.0, 0.0, 0.0, 0.0, 0.0, 0.0, 0.0, 0.0, 0.0, 0.0, 0.0, 0.0, 0.0, 0.0, 0.0, 0.0, 0.0, 0.0, 0.0, 0.0, 0.0, 0.0, 0.0, 0.0, 0.0, 0.0, 0.0, 0.0, 0.0, 0.0, 0.0, 0.0, 0.0, 0.0, 0.0, 0.0, 0.0, 0.0, 0.0, 0.0, 0.0, 0.0, 0.0, 0.0, 0.0, 0.0, 0.0, 0.0, 0.0, 0.0, 0.0, 0.0, 0.0, 0.0, 0.0, 0.0, 0.0, 0.0, 0.0, 0.0, 0.0, 0.0, 0.0, 0.0, 0.0, 0.0, 0.0, 0.0, 0.0, 0.0, 0.0, 0.0, 0.0, 0.0, 0.0, 0.0, 0.0, 0.0, 0.0, 0.0, 0.0, 0.0, 0.0, 0.0, 0.0, 0.0, 0.0, 0.0, 0.0, 0.0, 0.0, 0.0, 0.0, 0.0, 0.0, 0.0, 0.0, 0.0, 0.0, 0.0, 0.0, 0.0, 0.0, 0.0, 0.0, 0.0, 0.0, 0.0, 0.0, 0.0, 0.0, 0.0, 0.0, 0.0, 0.0, 0.0, 0.0, 0.0, 0.0, 0.0, 0.0, 0.0, 0.0, 0.0, 0.0, 0.0, 0.0, 0.0, 0.0, 0.0, 0.0, 0.0, 0.0, 0.0, 0.0, 0.0, 0.0, 0.0, 0.0, 0.0, 0.0, 0.0, 0.0, 0.0, 0.0, 0.0, 0.0, 0.0, 0.0, 0.0, 0.0, 0.0, 0.0, 0.0, 0.0, 0.0, 0.0, 0.0, 0.0, 0.0, 0.0, 0.0, 0.0, 0.0, 0.0, 0.0, 0.0, 0.0, 0.0, 0.0, 0.0, 0.0, 0.0, 0.0, 0.0, 0.0, 0.0, 0.0, 0.0, 0.0, 0.0, 0.0, 0.0, 0.0, 0.0, 0.0, 0.0, 0.0, 0.0, 0.0, 0.0, 0.0, 0.0, 0.0, 0.0, 0.0, 0.0, 0.0, 0.0, 0.0, 0.0, 0.0, 0.0, 0.0, 0.0, 0.0, 0.0, 0.0, 0.0, 0.0, 0.0, 0.0, 0.0, 0.0, 0.0, 0.0, 0.0, 0.0, 0.0, 0.0, 0.0, 0.0, 0.0, 0.0, 0.0, 0.0, 0.0, 0.0, 0.0, 0.0, 0.0, 0.0, 0.0, 0.0, 0.0, 0.0, 0.0, 0.0, 0.0, 0.0, 0.0, 0.0, 0.0, 0.0, 0.0, 0.0, 0.0, 0.0, 0.0, 0.0, 0.0, 0.0, 0.0, 0.0, 0.0, 0.0, 0.0, 0.0, 0.0, 0.0, 0.0, 0.0, 0.0, 0.0, 0.0, 0.0, 0.0, 0.0, 0.0, 0.0, 0.0, 0.0, 0.0, 0.0, 0.0, 0.0, 0.0, 0.0, 0.0, 0.0, 0.0, 0.0, 0.0, 0.0, 0.0, 0.0, 0.0, 0.0, 0.0, 0.0, 0.0, 0.0, 0.0, 0.0, 0.0, 0.0, 0.0, 0.0, 0.0, 0.0, 0.0, 0.0, 0.0, 0.0, 0.0, 0.0, 0.0, 0.0, 0.0, 0.0, 0.0, 0.0, 0.0, 0.0, 0.0, 0.0, 0.0, 0.0, 0.0, 0.0, 0.0, 0.0, 0.0, 0.0, 0.0, 0.0, 0.0, 0.0, 0.0, 0.0, 0.0, 0.0, 0.0, 0.0, 0.0, 0.0, 0.0, 0.0, 0.0, 0.0, 0.0, 0.0, 0.0, 0.0, 0.0, 0.0, 0.0, 0.0, 0.0, 0.0, 0.0, 0.0, 0.0, 0.0, 0.0, 0.0, 0.0, 0.0, 0.0, 0.0, 0.0, 0.0, 0.0, 0.0, 0.0, 0.0, 0.0, 0.0, 0.0, 0.0, 0.0, 0.0, 0.0, 0.0, 0.0, 0.0, 0.0, 0.0, 0.0, 0.0, 0.0, 0.0, 0.0, 0.0, 0.0, 0.0, 0.0, 0.0, 0.0, 0.0, 0.0, 0.0, 0.0, 0.0, 0.0, 0.0, 0.0, 0.0, 0.0, 0.0, 0.0])
me_circle_010.use_remesh_fix_poles = True
me_circle_010.use_remesh_preserve_attributes = False
me_circle_010.use_mirror_vertex_groups = False
me_circle_010.update()

# ---- objects
ob_coneclose = bpy.data.objects.new('ConeClose', me_cone_001)
ob_conefar = bpy.data.objects.new('ConeFar', me_cone)
ob_one_hole_plane = bpy.data.objects.new('One Hole Plane', me_circle_002)
ob_half_plane = bpy.data.objects.new('Half Plane', me_circle_004)
ob_qarter_plane = bpy.data.objects.new('Qarter Plane', me_circle_005)
ob_start_finish = bpy.data.objects.new('Start/Finish', me_circle)
ob_two_hole_plane = bpy.data.objects.new('Two Hole Plane', me_circle_003)
ob_qarter_plane_001 = bpy.data.objects.new('Qarter Plane.001', me_circle_001)
ob_half_plane_001 = bpy.data.objects.new('Half Plane.001', me_circle_006)
ob_two_hole_plane_001 = bpy.data.objects.new('Two Hole Plane.001', me_circle_008)
ob_start_finish_001 = bpy.data.objects.new('Start/Finish.001', me_circle_009)
ob_one_hole_plane_001 = bpy.data.objects.new('One Hole Plane.001', me_circle_010)

# ---- transforms, parenting, visibility, modifiers, constraints
ob_coneclose.location = (0.0, 0.0, 0.0)
ob_coneclose.scale = (0.149, 0.149, 0.149)
ob_coneclose.lineart.crease_threshold = 0.0
ob_conefar.location = (0.0, 5.96e-08, 0.0)
ob_conefar.scale = (0.149, 0.149, 0.149)
ob_conefar.lineart.crease_threshold = 0.0
ob_one_hole_plane.location = (0.0, -3.0, 0.0)
ob_one_hole_plane.lineart.crease_threshold = 0.0
ob_half_plane.location = (0.0, -9.0, 0.0)
ob_half_plane.lineart.crease_threshold = 0.0
ob_qarter_plane.location = (0.0, -12.0, 0.0)
ob_qarter_plane.lineart.crease_threshold = 0.0
ob_start_finish.location = (0.0, 0.0, 0.0)
ob_start_finish.lineart.crease_threshold = 0.0
ob_two_hole_plane.location = (0.0, -6.0, 0.0)
ob_two_hole_plane.scale = (0.9988, 0.9988, 0.9988)
ob_two_hole_plane.lineart.crease_threshold = 0.0
ob_qarter_plane_001.location = (0.0, -12.01, 0.0)
ob_qarter_plane_001.scale = (1.058, 1.058, 1.058)
ob_qarter_plane_001.lineart.crease_threshold = 0.0
ob_half_plane_001.location = (0.0, -9.019, 0.0)
ob_half_plane_001.scale = (1.088, 1.088, 1.088)
ob_half_plane_001.lineart.crease_threshold = 0.0
ob_two_hole_plane_001.location = (0.0, -6.0, -0.005034)
ob_two_hole_plane_001.scale = (1.097, 1.097, 1.097)
ob_two_hole_plane_001.lineart.crease_threshold = 0.0
ob_start_finish_001.location = (0.0, 0.0, 0.0)
ob_start_finish_001.scale = (1.038, 1.038, 1.038)
ob_start_finish_001.lineart.crease_threshold = 0.0
ob_one_hole_plane_001.location = (0.0, -3.0, -0.008081)
ob_one_hole_plane_001.scale = (1.029, 1.029, 1.07)
ob_one_hole_plane_001.lineart.crease_threshold = 0.0

# ---- collection membership
scene.collection.objects.link(ob_coneclose)
scene.collection.objects.link(ob_conefar)
scene.collection.objects.link(ob_one_hole_plane)
scene.collection.objects.link(ob_half_plane)
scene.collection.objects.link(ob_qarter_plane)
scene.collection.objects.link(ob_start_finish)
scene.collection.objects.link(ob_two_hole_plane)
scene.collection.objects.link(ob_qarter_plane_001)
scene.collection.objects.link(ob_half_plane_001)
scene.collection.objects.link(ob_two_hole_plane_001)
scene.collection.objects.link(ob_start_finish_001)
scene.collection.objects.link(ob_one_hole_plane_001)

# ---- scene / render settings (as saved in the file)
scene.frame_start = 1; scene.frame_end = 250; scene.frame_set(1)
scene.render.engine = 'BLENDER_EEVEE_NEXT'
scene.cycles.use_denoising = False
scene.cycles.samples = 128
scene.cycles.sampling_pattern = 'TABULATED_SOBOL'
scene.cycles.use_adaptive_sampling = False
scene.cycles.use_light_tree = False
scene.view_settings.view_transform = 'Filmic'
bpy.context.view_layer.update()

# ---- added for rendering (the .blend has no active camera and no usable light): camera, sun
cam_auto = bpy.data.cameras.new('AutoCamera')
cam_auto.lens = 50.0
cam_auto.sensor_width = 36.0
cam_auto.clip_end = 1000.0
ob_auto_camera = bpy.data.objects.new('AutoCamera', cam_auto)
scene.collection.objects.link(ob_auto_camera)
ob_auto_camera.location = (11.9779, -19.7132, 9.7272)
ob_auto_camera.rotation_euler = (1.09748, -7.21219e-08, 0.694738)
scene.camera = ob_auto_camera
light_auto_sun = bpy.data.lights.new('AutoSun', 'SUN')
light_auto_sun.energy = 3.0
light_auto_sun.angle = 0.0523599
ob_auto_sun = bpy.data.objects.new('AutoSun', light_auto_sun)
scene.collection.objects.link(ob_auto_sun)
ob_auto_sun.rotation_euler = (0.872665, 0.174533, 0.523599)
bpy.context.view_layer.update()
